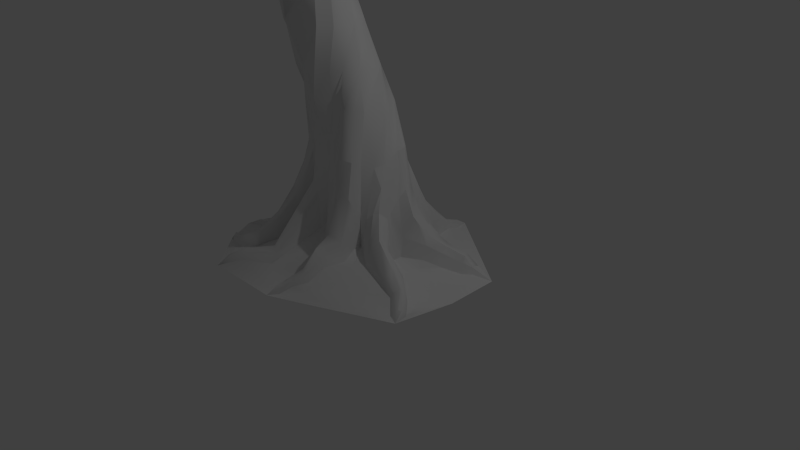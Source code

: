 # Source: curve.blend  (saved by Blender 2.72.0; exported with 4.5.12 LTS)
import bpy
from mathutils import Matrix  # noqa: F401  (used for matrix-valued properties, if any)

bpy.ops.wm.read_factory_settings(use_empty=True)
scene = bpy.context.scene
scene.name = 'Scene'

# ---- collections
col_collection_1 = bpy.data.collections.new('Collection 1'); scene.collection.children.link(col_collection_1)

# ---- world
world_world = bpy.data.worlds.new('World'); scene.world = world_world
world_world.color = (0.05088, 0.05088, 0.05088)
world_world.use_sun_shadow = False
world_world.sun_shadow_jitter_overblur = 0.0
world_world.cycles.sampling_method = 'MANUAL'
world_world.cycles.sample_map_resolution = 256

# ---- cameras
cam_camera = bpy.data.cameras.new('Camera')
cam_camera.clip_end = 100.0
cam_camera.lens = 35.0
cam_camera.sensor_width = 32.0
cam_camera.sensor_height = 18.0
cam_camera.ortho_scale = 7.314
cam_camera.dof.focus_distance = 0.0
cam_camera.dof.aperture_fstop = 128.0

# ---- lights
light_lamp = bpy.data.lights.new('Lamp', 'POINT')
light_lamp.transmission_factor = 0.0
light_lamp.cutoff_distance = 30.0
light_lamp.energy = 100.0
light_lamp.shadow_buffer_clip_start = 1.001
light_lamp.shadow_soft_size = 0.1
light_lamp.shadow_maximum_resolution = 0.006
light_lamp.use_absolute_resolution = True
light_lamp.cycles.use_multiple_importance_sampling = False

# ---- meshes
me_tree_base_0 = bpy.data.meshes.new('tree_base_0')
me_tree_base_0.from_pydata([(-2.372, 1.728, 13.86), (-2.238, 1.356, 12.21), (-2.316, 1.308, 12.18), (-2.372, 1.728, 13.86), (-2.372, 1.728, 13.86), (-2.303, 1.412, 12.17), (-2.235, 1.42, 12.17), (-2.372, 1.728, 13.86), (-1.271, 0.1506, 9.989), (-1.221, 0.1806, 10.05), (-1.768, 0.6141, 10.63), (-1.828, 0.6101, 10.59), (-2.238, 1.356, 12.21), (-2.372, 1.728, 13.86), (-2.372, 1.728, 13.86), (-2.235, 1.42, 12.17), (-0.9223, -0.6572, 9.509), (-0.7371, -0.5354, 9.27), (-0.8958, -0.3884, 9.64), (-0.9664, -0.4747, 9.769), (-0.9957, -0.5476, 9.95), (-0.9165, -0.6515, 9.752), (-1.3, 0.0932, 10.21), (-1.221, 0.1642, 10.16), (-0.8423, -0.4343, 9.925), (-0.9236, -0.5115, 9.997), (-1.369, 0.04128, 10.18), (-0.8958, -0.3884, 9.64), (-0.8437, -0.3841, 9.749), (-1.221, 0.1642, 10.16), (-0.8423, -0.4343, 9.925), (-1.339, 0.08226, 10.07), (-1.369, 0.04128, 10.18), (-1.271, 0.1506, 9.989), (-1.734, 0.5774, 10.7), (-2.009, 1.081, 11.46), (-1.99, 1.039, 11.5), (-1.849, 0.492, 10.72), (-1.784, 0.5196, 10.73), (-1.859, 0.5458, 10.64), (-1.849, 0.492, 10.72), (-1.828, 0.6101, 10.59), (-2.039, 0.9685, 11.51), (-1.734, 0.5774, 10.7), (-2.057, 1.073, 11.42), (-0.6253, -0.5739, 9.511), (-0.5831, -0.6233, 9.697), (-2.372, 1.728, 13.86), (-2.316, 1.308, 12.18), (-2.339, 1.353, 12.16), (-2.372, 1.728, 13.86), (-2.093, 0.996, 11.45), (-0.8434, -0.6042, 9.99), (-0.5831, -0.6233, 9.697), (-1.99, 1.039, 11.5), (-0.8434, -0.6042, 9.99), (-2.095, 0.933, 11.49), (-2.095, 0.933, 11.49), (-4.456, -2.397, 11.14), (-3.6, -1.871, 10.33), (-3.549, -1.914, 10.34), (-3.34, -1.541, 9.795), (-3.324, -1.609, 9.799), (-2.27, -0.6912, 7.834), (-2.554, -0.7958, 8.47), (-2.657, -0.7936, 8.418), (-2.341, -0.6423, 7.696), (-2.921, -1.052, 9.147), (-2.714, -0.8621, 8.313), (-2.862, -0.9872, 9.169), (-2.866, -1.213, 9.129), (-3.366, -1.692, 9.704), (-3.331, -1.674, 9.758), (-2.815, -1.201, 9.179), (-3.589, -1.961, 10.29), (-2.914, -1.147, 9.123), (-3.422, -1.658, 9.67), (-3.366, -1.692, 9.704), (-2.866, -1.213, 9.129), (-4.456, -2.397, 11.14), (-3.384, -1.513, 9.748), (-3.44, -1.535, 9.695), (-3.589, -1.961, 10.29), (-3.643, -1.92, 10.29), (-4.456, -2.397, 11.14), (-2.744, -1.031, 9.23), (-2.779, -0.9807, 9.196), (-2.245, -0.9413, 7.773), (-2.272, -0.9822, 8.006), (-2.232, -0.818, 7.875), (-3.459, -1.594, 9.667), (-2.483, -0.8848, 8.452), (-4.456, -2.397, 11.14), (-3.643, -1.92, 10.29), (-0.8845, -0.5042, 6.993), (-0.9192, -0.6964, 7.273), (-1.252, -0.743, 7.328), (-1.24, -0.5908, 7.169), (-2.387, -0.69, 7.544), (-2.689, -0.9542, 8.195), (-2.376, -0.7999, 7.445), (-2.616, -1.033, 8.144), (-2.553, -1.087, 7.892), (-2.333, -0.9178, 7.457), (-2.545, -1.082, 8.202), (-2.616, -1.033, 8.144), (-2.333, -0.9178, 7.457), (-2.406, -1.07, 7.727), (-2.285, -0.9802, 7.592), (-2.553, -1.087, 7.892), (-2.359, -0.9889, 8.243), (-2.254, -0.9957, 7.691), (-2.769, -1.121, 9.229), (-2.484, -1.0, 8.349), (-2.359, -0.9889, 8.243), (-1.615, -0.5331, 7.191), (-1.508, -0.5654, 7.244), (-1.842, -0.6291, 7.473), (-1.066, -0.8686, 6.336), (-1.155, -0.7032, 6.279), (-1.396, -0.7335, 6.638), (-1.347, -0.8773, 6.713), (-1.55, -0.5512, 7.049), (-1.938, -0.654, 7.157), (-1.392, -0.5566, 6.896), (-1.363, -0.5739, 7.207), (-1.26, -0.5378, 6.98), (-1.835, -0.7572, 7.508), (-1.328, -0.5717, 6.765), (-0.9168, -0.8699, 7.034), (-0.9348, -1.021, 6.774), (-1.265, -0.9947, 6.924), (-1.253, -0.884, 7.172), (-1.89, -0.5896, 7.323), (-1.946, -0.9055, 7.064), (-1.916, -0.9553, 7.203), (-1.347, -0.8773, 6.713), (-1.003, -0.466, 6.395), (-0.8906, -0.4385, 6.722), (-1.956, -0.7816, 7.052), (-1.396, -0.7335, 6.638), (-1.871, -0.895, 7.392), (-0.9192, -0.6964, 7.273), (-1.252, -0.743, 7.328), (-1.396, -0.7335, 6.638), (-1.946, -0.9055, 7.064), (-1.066, -0.8686, 6.336), (0.4396, -0.7067, 7.867), (0.4397, -0.8197, 7.781), (-0.03421, -0.864, 7.704), (-0.0131, -0.7235, 7.844), (-0.03907, -0.8813, 7.47), (0.4913, -0.8316, 7.629), (-0.0121, -0.6807, 7.368), (-0.03907, -0.8813, 7.47), (0.4913, -0.8316, 7.629), (0.4775, -0.7262, 7.572), (-0.009017, -0.5536, 7.506), (-0.0121, -0.6807, 7.368), (0.4856, -0.5836, 7.653), (0.4642, -0.6034, 7.781), (0.4396, -0.7067, 7.867), (-0.0131, -0.7235, 7.844), (0.003051, -0.5546, 7.702), (1.711, -0.5258, 10.47), (1.711, -0.5258, 10.47), (1.904, -0.7224, 9.488), (1.895, -0.6643, 9.465), (1.711, -0.5258, 10.47), (1.711, -0.5258, 10.47), (1.963, -0.7395, 9.493), (1.904, -0.7224, 9.488), (1.711, -0.5258, 10.47), (1.997, -0.7183, 9.482), (-0.2593, -0.7578, 7.884), (-0.2983, -0.5806, 7.711), (-0.3724, -0.519, 7.301), (-0.2381, -0.7071, 7.117), (-0.2372, -0.899, 7.337), (-0.2372, -0.899, 7.337), (-0.2669, -0.9914, 7.609), (-0.2593, -0.7578, 7.884), (1.978, -0.6609, 9.461), (1.923, -0.6242, 9.448), (1.925, -0.7833, 8.77), (1.977, -0.8619, 8.779), (1.887, -0.9575, 8.885), (1.812, -0.9028, 8.903), (1.812, -0.9028, 8.903), (1.848, -0.8209, 8.838), (1.105, -0.7006, 7.967), (1.063, -0.8431, 8.073), (1.053, -0.88, 7.853), (1.08, -0.7865, 7.785), (1.104, -0.6833, 7.857), (1.104, -0.6833, 7.857), (1.065, -0.9541, 7.973), (1.053, -0.88, 7.853), (1.063, -0.8431, 8.073), (1.065, -0.9541, 7.973), (1.931, -0.937, 8.819), (1.997, -0.7183, 9.482), (1.931, -0.937, 8.819), (1.887, -0.9575, 8.885), (1.559, -0.9961, 8.263), (1.598, -0.917, 8.223), (1.711, -0.5258, 10.47), (1.711, -0.5258, 10.47), (1.556, -0.8578, 8.341), (1.508, -0.9609, 8.428), (1.593, -0.8308, 8.252), (1.593, -0.8308, 8.252), (1.925, -0.7833, 8.77), (1.508, -0.9609, 8.428), (1.536, -1.041, 8.372), (1.536, -1.041, 8.372), (1.559, -0.9961, 8.263), (1.923, -0.6242, 9.448), (1.711, -0.5258, 10.47), (1.711, -0.5258, 10.47), (1.593, -0.8308, 8.252), (-0.3832, -1.192, 6.976), (-0.3861, -1.154, 6.509), (-0.3481, -1.303, 6.574), (-0.3623, -1.307, 6.887), (-0.4706, -1.202, 6.225), (-0.4402, -1.326, 6.364), (-0.4402, -1.326, 6.364), (-0.5919, -1.363, 6.57), (-0.567, -1.539, 6.586), (-0.4591, -1.515, 6.456), (-0.6671, -1.383, 6.882), (-0.6233, -1.552, 6.792), (-0.6671, -1.383, 6.882), (-0.5296, -1.349, 6.988), (-0.5294, -1.533, 6.872), (-0.6233, -1.552, 6.792), (-0.4121, -1.507, 6.813), (-0.398, -1.503, 6.604), (-0.4591, -1.515, 6.456), (-0.3772, -2.227, 6.83), (-0.4885, -2.252, 6.885), (-0.3589, -2.246, 6.634), (-0.4124, -2.278, 6.498), (-0.5745, -2.286, 6.812), (-0.5168, -2.293, 6.62), (0.6122, -3.236, 7.981), (0.5944, -3.188, 7.999), (0.7617, -3.101, 8.613), (0.7766, -3.132, 8.591), (0.2682, -3.135, 7.616), (0.2795, -3.21, 7.562), (-0.2911, -2.939, 7.128), (-0.2706, -2.866, 7.171), (-0.4124, -2.278, 6.498), (-0.4885, -2.252, 6.885), (-0.5745, -2.286, 6.812), (1.266, -3.237, 9.241), (1.266, -3.237, 9.241), (0.7753, -3.059, 8.601), (0.3672, -3.195, 7.43), (0.4368, -3.135, 7.348), (-0.1113, -2.88, 6.889), (-0.202, -2.932, 6.986), (-0.2911, -2.939, 7.128), (0.2795, -3.21, 7.562), (0.675, -3.228, 7.914), (0.6122, -3.236, 7.981), (0.7766, -3.132, 8.591), (0.8192, -3.109, 8.539), (1.266, -3.237, 9.241), (1.266, -3.237, 9.241), (0.8181, -3.051, 8.547), (0.8471, -3.069, 8.508), (1.266, -3.237, 9.241), (0.8192, -3.109, 8.539), (1.266, -3.237, 9.241), (0.618, -3.14, 7.973), (-0.1971, -2.797, 7.12), (-0.2706, -2.866, 7.171), (-0.1268, -2.819, 6.98), (0.394, -3.074, 7.444), (0.3131, -3.059, 7.58), (-0.1113, -2.88, 6.889), (0.4368, -3.135, 7.348), (0.7278, -3.179, 7.85), (0.2682, -3.135, 7.616), (0.6796, -3.151, 7.908), (0.7278, -3.179, 7.85), (-0.5453, -1.25, 6.3), (-0.6072, -1.29, 6.362), (-0.7489, -1.163, 6.755), (-0.7489, -1.163, 6.755), (-0.6025, -1.149, 7.118), (0.8471, -3.069, 8.508), (-0.3832, -1.192, 6.976), (1.266, -3.237, 9.241), (1.266, -3.237, 9.241), (1.266, -3.237, 9.241), (0.8471, -3.069, 8.508), (1.266, -3.237, 9.241), (-0.1824, 0.5434, 0.3328), (-0.104, 0.9052, 0.2417), (-0.08219, 0.4422, 0.3864), (-0.02045, 0.3859, 0.3716), (0.03833, 0.4116, 0.3853), (1.328, -0.671, 0.12), (1.359, -0.5393, 0.07793), (1.455, -0.8148, 0.07571), (0.08622, 0.463, 0.3496), (0.09046, 0.6647, 0.271), (0.1111, 0.8995, 0.2067), (-0.2344, 0.7352, 0.2513), (-0.2189, 0.8824, 0.2395), (-0.2921, 1.064, 0.1268), (-0.147, 1.21, 0.07446), (-0.169, 1.374, -0.02351), (-0.6242, 1.174, -0.02759), (0.1053, 1.376, 0.01431), (0.1771, 1.527, -0.02042), (0.03822, 1.171, 0.0892), (-0.5864, 1.064, 0.04361), (-0.4416, 0.9436, 0.155), (-0.4835, 0.7692, 0.1818), (-0.5799, 0.7782, 0.1876), (-0.6891, 0.7784, 0.1709), (-0.9158, 0.8969, 0.1118), (-0.9834, 1.016, -0.0308), (-0.9892, 0.8062, 0.1825), (-1.179, 0.8368, 0.1116), (-1.38, 0.8066, 0.0534), (-1.506, 0.7867, -0.03547), (-0.6738, 0.4685, 0.3133), (-0.7452, 0.4763, 0.4351), (-0.6691, 0.6539, 0.2064), (-0.5853, 0.5347, 0.2694), (-0.5349, 0.4311, 0.3357), (-0.4987, 0.2864, 0.4919), (-0.5717, 0.2449, 0.5105), (-0.6422, 0.3195, 0.4645), (0.3747, 0.723, 0.1464), (0.5802, 0.6276, 0.09012), (0.4171, 0.6703, 0.1456), (-1.254, -0.303, 0.1153), (-1.227, 0.00849, 0.1832), (-0.9778, -0.0324, 0.2968), (0.3655, 0.8594, 0.1198), (0.7096, 0.7328, 0.09279), (0.26, 1.118, 0.06989), (0.7915, 0.8711, 0.04952), (0.2428, 1.325, 0.005575), (0.8456, 0.9566, 0.02464), (0.1771, 1.527, -0.02042), (0.876, 1.014, 0.008699), (1.567, 0.5074, 0.03768), (1.356, 0.5514, 0.09099), (0.9377, 0.7431, 0.07605), (0.6812, 0.5653, 0.1739), (0.767, 0.5357, 0.1401), (0.8689, 0.4933, 0.1356), (1.146, 0.5376, 0.1328), (0.6265, 0.3951, 0.2067), (0.3821, 0.2964, 0.2577), (0.6678, 0.3003, 0.2604), (0.4996, 0.2158, 0.2924), (0.4256, 0.209, 0.3149), (0.3906, 0.2462, 0.3161), (-1.158, 0.3293, 0.2253), (0.8944, -0.2238, 0.1795), (0.6397, -0.2289, 0.2514), (0.6792, -0.1528, 0.2789), (0.9176, -0.07245, 0.1802), (0.8556, -0.3633, 0.2015), (0.6191, -0.3142, 0.2685), (1.572, -0.1911, 0.02752), (-1.905, -0.6208, -0.01392), (-1.786, -0.4219, 0.02859), (-1.774, -0.4846, 0.02706), (0.8115, -0.4192, 0.2806), (0.9109, 0.003034, 0.2634), (1.062, 0.1658, 0.1578), (1.111, 0.01341, 0.1254), (1.258, 0.3027, 0.09373), (1.334, 0.1226, 0.07428), (1.361, 0.3854, 0.09561), (-0.5314, -1.615, 0.02442), (-1.135, -1.614, 0.01199), (-0.9501, -1.524, 0.09688), (-1.431, 0.3993, 0.07913), (-1.691, 0.132, -0.02836), (-1.477, 0.62, -0.01656), (1.377, -0.2014, 0.02446), (-0.8847, 0.1988, 0.3738), (-0.952, 0.2267, 0.335), (-0.9302, 0.3637, 0.3319), (-1.17, 0.5541, 0.1631), (-1.077, 0.6378, 0.217), (1.1, -0.5081, 0.1859), (1.111, -0.4523, 0.1377), (1.13, -0.2131, 0.1106), (-1.506, 0.07985, 0.06458), (1.445, -0.9692, 0.04651), (1.097, -1.118, 0.04205), (1.05, -1.08, 0.0746), (1.316, -0.926, 0.07104), (1.019, -1.049, 0.0899), (0.8847, -0.9139, 0.1777), (1.175, -0.7929, 0.1874), (0.9829, -0.7358, 0.2259), (0.7854, -0.8146, 0.2415), (0.638, -0.682, 0.3405), (0.5223, -0.7716, 0.3261), (0.4379, -0.5491, 0.4398), (0.4043, -0.5334, 0.4632), (0.3602, -0.5201, 0.4516), (0.3832, -0.6438, 0.4503), (0.3602, -0.5201, 0.4516), (0.3926, -0.8022, 0.344), (0.293, -1.033, 0.324), (0.5729, -0.8893, 0.2423), (0.6407, -1.028, 0.1539), (0.2977, -1.166, 0.1837), (0.2645, -1.246, 0.1967), (-0.7184, -0.8867, 0.286), (-0.6207, -1.085, 0.2106), (-0.9283, -1.257, 0.125), (-1.02, -1.094, 0.1344), (0.2962, -1.324, 0.1021), (0.3075, -1.457, 0.03193), (0.0146, -1.506, 0.03792), (0.1137, -1.379, 0.1268), (1.567, 0.5074, 0.03768), (0.7559, -1.264, 0.03768), (0.7169, -1.185, 0.08539), (-0.08354, -1.616, 0.02669), (-0.4596, -1.459, 0.08314), (-0.07905, -1.458, 0.0376), (-0.4274, -1.28, 0.1836), (-0.0654, -1.299, 0.07879), (-0.4692, -0.5075, 0.5067), (0.01295, -1.134, 0.179), (0.02394, -0.9855, 0.3294), (-0.1288, -0.9044, 0.3737), (0.05104, -0.8505, 0.3612), (-0.04332, -0.7434, 0.4788), (-0.0908, -0.6571, 0.6234), (-0.1508, -0.6086, 0.6255), (-0.1997, -0.6671, 0.5502), (-0.7891, -1.44, 0.165), (-0.08354, -1.616, 0.02669), (-1.6, -0.2436, -0.03804), (1.445, -0.9692, 0.04651), (-1.312, 0.3663, 0.1477), (-1.375, 0.04633, 0.1199), (-0.4989, -0.4776, 0.5148), (-0.5428, -0.4524, 0.5058), (-0.5914, -0.4342, 0.4843), (-0.5914, -0.4342, 0.4843), (-0.7184, -0.8867, 0.286), (-0.6422, -0.4929, 0.5105), (-0.6422, -0.4929, 0.5105), (-0.724, -0.6324, 0.394), (-0.8145, -0.8556, 0.2577), (-1.196, -1.179, 0.09492), (-1.102, -1.454, 0.05027), (-1.358, -1.164, 0.05226), (-1.515, -1.108, 0.03335), (-1.667, -1.049, -0.006648), (-1.135, -1.614, 0.01199), (-1.667, -1.049, -0.006648), (-1.905, -0.6208, -0.01392), (-1.766, -0.5522, -0.006979), (-1.455, -1.015, -9.1e-05), (-1.437, -0.8072, 0.00919), (-1.592, -0.5562, 0.00271), (-1.31, -0.7803, 0.01992), (-1.414, -0.6124, 0.01577), (-1.262, -0.6337, 0.03832), (-1.191, -0.7226, 0.04795), (-1.135, -0.6165, 0.1375), (-1.045, -0.6246, 0.1326), (-1.031, -0.6766, 0.1145), (-1.408, -0.2663, 0.06999), (-1.388, 0.7238, 0.02193), (-1.506, 0.7867, -0.03547), (-1.106, -0.8594, 0.06257), (-1.25, -0.9697, 0.04354), (-1.364, -0.9851, 0.007688), (-1.076, -0.4744, 0.1811), (-1.043, -0.3934, 0.1798), (-0.9549, -0.4616, 0.239), (-1.303, 0.6022, 0.08738), (-1.22, 0.7203, 0.1348), (-1.603, -0.4531, 0.01851), (-1.386, -0.4851, 0.03463), (-1.217, -0.4923, 0.069), (-0.9264, -0.4097, 0.2543), (-0.8626, -0.2854, 0.3183), (-0.7891, -0.1831, 0.3649), (-0.7501, -0.09301, 0.3781), (-0.8466, 0.08183, 0.4096), (-2.272, -0.9822, 8.006), (-2.254, -0.9957, 7.691), (-2.409, -1.303, 7.923), (-2.406, -1.274, 8.071), (-2.406, -1.07, 7.727), (-2.498, -1.344, 7.937), (-2.409, -1.303, 7.923), (-2.553, -1.087, 7.892), (-2.577, -1.34, 8.032), (-2.545, -1.082, 8.202), (-2.566, -1.315, 8.178), (-2.545, -1.082, 8.202), (-2.359, -0.9889, 8.243), (-2.464, -1.267, 8.192), (-2.566, -1.315, 8.178), (-2.359, -0.9889, 8.243), (-2.464, -1.267, 8.192), (-2.336, -1.68, 8.177), (-2.36, -1.744, 8.085), (-2.105, -2.165, 8.471), (-2.091, -2.095, 8.533), (-2.36, -1.744, 8.085), (-2.454, -1.782, 8.089), (-2.184, -2.196, 8.474), (-2.105, -2.165, 8.471), (-2.524, -1.756, 8.184), (-2.249, -2.159, 8.539), (-2.5, -1.692, 8.275), (-2.234, -2.09, 8.6), (-2.5, -1.692, 8.275), (-2.406, -1.654, 8.272), (-2.156, -2.058, 8.597), (-2.234, -2.09, 8.6), (-2.406, -1.654, 8.272), (-2.156, -2.058, 8.597), (-2.021, -2.542, 9.156), (-2.021, -2.542, 9.156), (-2.053, -2.473, 9.224), (-2.102, -2.493, 9.226), (-2.111, -2.537, 9.193), (-2.053, -2.473, 9.224), (-2.102, -2.493, 9.226), (-1.95, -3.18, 10.13), (-1.95, -3.18, 10.13), (-1.95, -3.18, 10.13), (-1.95, -3.18, 10.13), (-1.95, -3.18, 10.13), (-1.95, -3.18, 10.13), (-1.95, -3.18, 10.13), (-1.95, -3.18, 10.13), (-1.273, -0.214, 7.341), (-1.198, -0.2186, 7.259), (-1.363, -0.5739, 7.207), (-1.508, -0.5654, 7.244), (-1.215, -0.1965, 7.128), (-1.26, -0.5378, 6.98), (-1.308, -0.1696, 7.078), (-1.392, -0.5566, 6.896), (-1.26, -0.5378, 6.98), (-1.308, -0.1696, 7.078), (-1.383, -0.1649, 7.159), (-1.55, -0.5512, 7.049), (-1.392, -0.5566, 6.896), (-1.366, -0.1871, 7.29), (-1.615, -0.5331, 7.191), (-1.366, -0.1871, 7.29), (-1.615, -0.5331, 7.191), (-1.153, 0.3733, 7.921), (-1.096, 0.3955, 7.882), (-1.096, 0.4516, 7.815), (-1.152, 0.4856, 7.786), (-1.152, 0.4856, 7.786), (-1.209, 0.4634, 7.825), (-1.209, 0.4072, 7.893), (-1.209, 0.4072, 7.893), (-1.153, 0.3733, 7.921), (-0.3985, 2.052, 10.72), (-0.6638, 1.345, 9.883), (-0.6827, 1.298, 9.946), (-0.3985, 2.052, 10.72), (-0.6138, 1.124, 9.186), (-0.6112, 1.051, 9.226), (-0.6587, 1.024, 9.275), (-0.7677, 0.8158, 8.582), (-0.8096, 0.8088, 8.639), (-0.8552, 0.9282, 8.593), (-0.8533, 0.865, 8.644), (-0.8533, 0.865, 8.644), (-0.8096, 0.8088, 8.639), (-0.7696, 0.879, 8.531), (-0.3985, 2.052, 10.72), (-0.3985, 2.052, 10.72), (-0.7, 1.36, 9.87), (-0.6639, 1.169, 9.195), (-0.8133, 0.9352, 8.536), (-0.7, 1.36, 9.87), (-0.3985, 2.052, 10.72), (-0.3985, 2.052, 10.72), (-0.719, 1.313, 9.933), (-0.7113, 1.142, 9.244), (-0.6639, 1.169, 9.195), (-0.8133, 0.9352, 8.536), (-0.7087, 1.069, 9.284), (-0.7087, 1.069, 9.284), (-0.6587, 1.024, 9.275), (-0.719, 1.313, 9.933), (-0.6827, 1.298, 9.946), (-0.3985, 2.052, 10.72), (-0.3985, 2.052, 10.72), (-0.945, -2.03, 14.43), (-0.8972, -2.048, 14.44), (-1.129, -2.247, 15.13), (-1.129, -2.247, 15.13), (-1.099, -0.7468, 11.81), (-1.062, -0.8665, 11.72), (-1.07, -0.9033, 11.98), (-1.086, -0.7868, 12.03), (-1.062, -0.8665, 11.72), (-1.247, -0.8976, 12.07), (-1.182, -0.931, 12.17), (-1.07, -0.9033, 11.98), (-1.328, -0.835, 12.31), (-1.215, -0.8681, 12.27), (-1.334, -0.7553, 12.34), (-1.218, -0.7764, 12.29), (-1.215, -0.8681, 12.27), (-0.7737, -1.681, 13.66), (-0.9361, -2.074, 14.39), (-0.9072, -2.071, 14.41), (-0.7095, -1.68, 13.67), (-0.7536, -1.591, 13.75), (-0.945, -2.03, 14.43), (-0.955, -2.053, 14.4), (-0.7957, -1.636, 13.7), (-0.8018, -1.133, 12.78), (-0.8247, -1.226, 12.76), (-0.6673, -1.635, 13.72), (-0.8247, -1.226, 12.76), (-0.9116, -1.256, 12.81), (-0.9758, -1.192, 12.87), (-0.7737, -1.681, 13.66), (-0.9529, -1.099, 12.89), (-0.8018, -1.133, 12.78), (-0.6673, -1.635, 13.72), (-0.7536, -1.591, 13.75), (-0.9529, -1.099, 12.89), (-1.086, -0.7868, 12.03), (-1.218, -0.7764, 12.29), (-1.334, -0.7553, 12.34), (-0.8972, -2.048, 14.44), (-0.945, -2.03, 14.43), (-1.218, -0.7764, 12.29), (-1.129, -2.247, 15.13), (-1.129, -2.247, 15.13), (-1.129, -2.247, 15.13), (-0.9361, -2.074, 14.39), (-1.129, -2.247, 15.13), (-1.129, -2.247, 15.13), (-1.129, -2.247, 15.13), (-0.8018, -1.133, 12.78), (-0.9529, -1.099, 12.89), (-1.218, -0.7764, 12.29), (-1.086, -0.7868, 12.03), (-1.129, -2.247, 15.13), (0.4171, 0.6703, 0.1456), (0.5802, 0.6276, 0.09012), (0.5802, 0.6276, 0.09012), (0.4288, 0.648, 0.3051), (-0.6754, -0.1964, 1.905), (-0.7158, -0.3587, 2.441), (-0.6188, -0.5785, 2.502), (-0.6344, -0.3671, 2.016), (1.445, -0.9692, 0.04651), (1.392, -0.8748, 0.158), (1.422, -0.8455, 0.1469), (1.361, -0.8972, 0.1485), (1.316, -0.926, 0.07104), (1.175, -0.7929, 0.1874), (1.181, -0.7575, 0.2488), (0.5216, 0.175, 0.5047), (0.6818, 0.145, 0.8287), (0.5419, 0.1617, 1.097), (0.467, 0.1718, 0.9488), (0.6844, -0.1289, 0.5387), (0.5638, -0.2135, 0.8428), (0.5708, -0.07715, 0.9961), (0.7096, 0.7328, 0.09279), (0.5802, 0.6276, 0.09012), (0.5802, 0.6276, 0.09012), (0.03833, 0.4116, 0.3853), (0.06478, 0.3799, 0.5252), (-0.01604, 0.3689, 0.5374), (-0.02045, 0.3859, 0.3716), (-0.5717, 0.2449, 0.5105), (-0.5543, 0.209, 0.8911), (-0.6376, 0.2404, 0.8551), (-0.6422, 0.3195, 0.4645), (0.3717, 0.699, 0.3434), (0.4288, 0.648, 0.3051), (0.4642, 0.5551, 0.4073), (0.357, 0.4688, 0.7304), (-0.4935, -0.3144, 4.912), (-0.6507, -0.4408, 5.724), (-0.9285, -0.404, 5.913), (-0.8769, -0.2747, 4.946), (0.6627, 0.5858, 0.2285), (0.6812, 0.5653, 0.1739), (0.3821, 0.2964, 0.2577), (0.4609, 0.4118, 0.4062), (-2.383, -1.007, 14.87), (-2.755, -1.005, 16.69), (-2.465, -0.9847, 14.82), (0.5872, -0.2809, 0.8063), (0.5638, -0.2135, 0.8428), (0.6397, -0.2289, 0.2514), (0.6191, -0.3142, 0.2685), (-0.3474, 0.2313, 2.044), (-0.1085, 0.3665, 1.454), (-0.03424, 0.3504, 1.439), (-0.1625, 0.3463, 2.056), (0.7096, 0.7328, 0.09279), (0.01867, 0.3563, 1.114), (-0.07031, 0.3595, 1.079), (-0.2921, 1.064, 0.1268), (-0.2413, 0.8831, 0.2782), (-0.3393, 0.9128, 0.3161), (-0.5428, -0.4524, 0.5058), (-0.4687, -0.5114, 1.036), (-0.4989, -0.4776, 0.5148), (0.05104, -0.8505, 0.3612), (0.08352, -0.8131, 0.5578), (0.07151, -0.9988, 0.4162), (0.02394, -0.9855, 0.3294), (0.1409, -0.6171, 1.525), (0.03394, -0.5989, 1.417), (0.07658, -0.5075, 2.096), (0.1518, -0.5074, 2.109), (-0.7452, 0.4763, 0.4351), (-0.7644, 0.4287, 0.6884), (-1.004, 0.7472, 0.3494), (-0.9892, 0.8062, 0.1825), (-0.3208, -0.6153, 4.918), (-0.2779, -0.5834, 4.285), (-0.3933, -1.031, 4.324), (-0.4418, -1.044, 4.969), (0.01295, -1.134, 0.179), (0.06436, -1.168, 0.2498), (-0.02502, -1.327, 0.1569), (-0.0654, -1.299, 0.07879), (-2.47, -1.065, 14.81), (-2.755, -1.005, 16.69), (-2.388, -1.074, 14.85), (-2.001, -0.964, 13.29), (-2.073, -0.9693, 13.18), (-0.8767, -0.8703, 7.221), (-0.9192, -0.6964, 7.273), (-0.8527, -0.7477, 8.614), (-0.8303, -0.8573, 8.543), (-0.8772, -1.039, 10.3), (-1.019, -0.9165, 10.23), (-1.587, -0.8103, 12.09), (-1.504, -0.8967, 12.1), (-1.364, -0.8971, 12.24), (-0.9565, -1.197, 5.898), (-0.7489, -1.163, 6.755), (-0.8433, -1.269, 5.829), (-2.755, -1.005, 16.69), (-2.126, -0.9188, 13.16), (-2.131, -0.8551, 13.19), (-0.685, -1.006, 10.42), (-1.364, -0.8971, 12.24), (0.1055, 1.163, 0.1465), (0.1528, 1.394, 0.06849), (0.1819, 1.386, 0.06341), (0.1619, 1.166, 0.1593), (-0.5031, 0.687, 0.3482), (-0.4835, 0.7692, 0.1818), (-0.4416, 0.9436, 0.155), (-0.4325, 0.9424, 0.2281), (-1.994, -0.8757, 13.36), (-2.021, -0.834, 13.3), (-1.334, -0.7553, 12.34), (-1.426, -0.645, 12.29), (-2.086, -0.8154, 13.26), (-0.3018, -0.6307, 1.344), (-0.3262, -0.6504, 1.132), (-0.4473, -0.5744, 0.9058), (-0.4204, -0.4989, 1.214), (-0.4364, -1.209, 0.294), (-0.8063, -1.399, 0.2336), (-0.8735, -1.32, 0.251), (-0.5146, -1.156, 0.3589), (-1.5, -0.6466, 12.23), (-0.8819, -0.6555, 10.27), (-0.763, -0.6982, 10.33), (-2.388, -1.074, 14.85), (-2.364, -1.044, 14.87), (0.2443, 0.179, 2.06), (-0.08912, 0.2466, 2.487), (0.1576, 0.2617, 2.05), (-0.7142, 0.0304, 1.406), (-0.746, 0.03808, 1.273), (-0.7954, 0.1901, 0.9494), (-0.7188, 0.2099, 1.002), (-1.585, -0.7067, 12.15), (0.14, 0.6581, 0.516), (0.1224, 0.4991, 0.6521), (0.08622, 0.463, 0.3496), (0.09046, 0.6647, 0.271), (-0.8188, -0.8776, 0.3621), (-0.7228, -0.6385, 0.5298), (-0.724, -0.6324, 0.394), (-0.8145, -0.8556, 0.2577), (0.9148, 0.04762, 0.4467), (0.6844, -0.1289, 0.5387), (0.7651, -0.02579, 0.8049), (0.8722, 0.08972, 0.5712), (-1.388, 0.7238, 0.02193), (-1.506, 0.7867, -0.03547), (-1.396, 0.7416, 0.08986), (0.1364, -1.017, 0.5161), (0.1877, -0.8526, 0.6594), (0.325, -0.7826, 0.571), (0.2661, -1.025, 0.458), (0.03822, 1.171, 0.0892), (0.1053, 1.376, 0.01431), (-0.02627, -0.5434, 2.122), (-0.01389, -0.5617, 2.559), (0.1138, -0.4774, 2.542), (0.07658, -0.5075, 2.096), (0.3064, 0.9025, 0.3323), (0.2172, 1.16, 0.1386), (0.26, 1.118, 0.06989), (0.3655, 0.8594, 0.1198), (1.328, 0.5248, 0.1497), (1.337, 0.5429, 0.09244), (1.567, 0.5074, 0.03768), (-0.4692, -0.5075, 0.5067), (-0.5729, -1.097, 0.3106), (-0.6207, -1.085, 0.2106), (0.2028, 0.2969, 1.457), (-0.02134, 0.3053, 2.035), (-0.1625, -0.6074, 3.023), (-0.3924, -0.6518, 2.549), (-0.5493, -0.7409, 3.064), (0.3906, 0.2462, 0.3161), (0.4256, 0.209, 0.3149), (0.4242, 0.1992, 0.5687), (0.3491, 0.2168, 0.5446), (-1.605, -0.4837, 0.09989), (-1.398, -0.5216, 0.1214), (-1.408, -0.5679, 0.1143), (-1.601, -0.5213, 0.09409), (-0.7152, -0.6401, 3.014), (-0.7601, -0.1813, 2.474), (-0.8585, -0.2938, 3.022), (-0.6058, -1.158, 5.003), (-0.617, -1.284, 5.732), (-0.4455, -1.088, 5.69), (-0.4418, -1.044, 4.969), (-1.667, -1.049, -0.006648), (-1.497, -1.08, 0.1564), (-1.495, -1.107, 0.1372), (0.229, -0.3415, 2.536), (0.05105, -0.2383, 3.047), (-0.1272, 0.05723, 3.033), (0.1756, 0.01941, 2.5), (-0.5405, -0.5339, 2.048), (-0.4271, -0.5602, 2.081), (-0.4576, -0.4887, 1.487), (-0.5077, -0.4962, 1.425), (-0.5831, -0.6233, 9.697), (-0.5082, -0.7671, 9.798), (-0.651, -0.7811, 10.43), (1.162, 0.4832, 0.2815), (0.9198, 0.4166, 0.3552), (0.8821, 0.4656, 0.2409), (1.146, 0.539, 0.2359), (-1.099, -0.7468, 11.81), (-0.9487, -0.6976, 10.24), (0.7449, 0.2389, 0.6149), (0.697, 0.2696, 0.4653), (-1.05, -0.8418, 10.25), (-1.021, -0.7622, 10.22), (-0.7197, -1.055, 9.084), (-0.8882, -0.8754, 9.06), (0.4141, -0.3188, 1.413), (0.4454, -0.4828, 0.8177), (0.3596, -0.4991, 0.8639), (0.3342, -0.4498, 1.444), (-0.906, -0.7731, 9.057), (1.567, 0.5074, 0.03768), (1.291, 0.4513, 0.167), (1.328, 0.5248, 0.1497), (-1.174, -0.7302, 5.025), (-1.085, -1.045, 5.979), (-1.038, -1.01, 5.018), (0.08658, -0.7009, 0.9812), (0.1707, -0.7014, 1.11), (-1.328, -0.835, 12.31), (-1.986, -0.9245, 13.34), (-1.986, -0.9245, 13.34), (-2.001, -0.964, 13.29), (-1.062, -0.8665, 11.72), (-0.6383, -0.9022, 10.44), (-0.685, -1.006, 10.42), (-1.247, -0.8976, 12.07), (-0.6399, -1.063, 8.47), (-0.7197, -1.055, 9.084), (-0.4922, -1.042, 9.116), (-0.3885, -1.062, 8.417), (0.2413, -0.4416, 2.1), (0.1518, -0.5074, 2.109), (-0.6533, -0.8051, 3.638), (-0.9077, -0.5286, 3.617), (0.8689, 0.4933, 0.1356), (0.6678, 0.3003, 0.2604), (-0.8434, -0.6042, 9.99), (-0.1079, -0.2432, 3.659), (-0.3889, 0.03114, 3.592), (-1.031, 0.7048, 0.44), (-1.22, 0.7894, 0.2666), (-1.2, 0.8299, 0.2067), (-1.364, -0.8971, 12.24), (-0.914, -0.6824, 9.056), (-0.2314, 0.7226, 0.3282), (-0.385, 0.7266, 0.4248), (-0.286, 0.2677, 2.465), (-0.4327, 0.2174, 3.102), (-0.658, 0.09424, 3.035), (1.146, 0.5376, 0.1328), (1.356, 0.5514, 0.09099), (-0.6891, 0.7784, 0.1709), (-0.6406, 0.7342, 0.2538), (-0.6699, 0.6835, 0.2487), (-0.5007, 0.5148, 0.462), (-0.5745, 0.5697, 0.3229), (-0.6854, -0.4631, 7.109), (-0.4502, -0.4458, 7.047), (-0.5277, -0.5095, 8.47), (-0.7074, -0.5579, 8.504), (-0.8599, -0.1049, 3.639), (-0.9117, -0.3244, 3.609), (-0.7914, -0.1181, 3.006), (-0.4659, 0.1624, 1.44), (-0.5883, 0.05631, 1.989), (-0.4723, 0.1077, 1.414), (0.2859, -0.3329, 2.062), (0.3342, -0.4498, 1.444), (0.2858, -0.5484, 1.505), (0.2413, -0.4416, 2.1), (0.9829, -0.7358, 0.2259), (0.638, -0.682, 0.3405), (0.6509, -0.6332, 0.5373), (1.006, -0.7142, 0.3328), (-0.9549, -0.4616, 0.239), (-0.9661, -0.5298, 0.2963), (-0.9986, -0.529, 0.276), (0.2074, -1.259, 0.2816), (0.1336, -1.221, 0.3131), (0.5902, 0.01721, 1.098), (0.5333, 0.0626, 1.322), (0.4871, 0.1686, 1.317), (-1.003, -0.466, 6.395), (-1.155, -0.7032, 6.279), (-1.188, -0.5839, 6.063), (-0.8769, -0.2747, 4.946), (-0.7133, -0.1274, 4.325), (-0.3918, -0.2289, 4.297), (-0.4935, -0.3144, 4.912), (-0.7371, -0.5354, 9.27), (-0.7298, -0.5409, 9.082), (-0.6894, -0.5295, 9.088), (-0.6924, -0.2488, 1.325), (-0.7265, -0.2188, 0.8925), (-0.6726, -0.1301, 0.8792), (-0.6544, -0.1552, 1.288), (-0.2246, 0.124, 3.036), (-0.663, 0.04438, 3.688), (-0.9866, -1.088, 0.2033), (-1.172, -1.176, 0.1499), (-1.172, -1.149, 0.2224), (-0.9833, -1.056, 0.307), (-0.5294, -0.6026, 9.369), (-0.288, -0.4231, 4.284), (-0.1269, -0.4238, 3.592), (-0.1996, -0.5778, 3.613), (-1.172, -0.8785, 6.042), (-1.076, -0.4744, 0.1811), (-1.104, -0.5245, 0.2636), (-1.237, -0.5373, 0.1622), (-1.217, -0.4923, 0.069), (-1.135, -1.614, 0.01199), (-0.9814, -1.513, 0.1456), (-0.9501, -1.524, 0.09688), (-0.6058, -1.158, 5.003), (-0.5633, -1.055, 4.313), (-0.86, -0.8983, 4.338), (-0.8939, -1.131, 4.979), (-1.038, -1.01, 5.018), (-0.9777, -0.7343, 4.356), (-1.104, -0.4822, 4.403), (-1.174, -0.7302, 5.025), (-0.2344, 0.7352, 0.2513), (-0.2189, 0.8824, 0.2395), (-0.5171, 0.6895, 0.2933), (0.4642, 0.5551, 0.4073), (0.6201, 0.6362, 0.2285), (0.3092, 0.6852, 0.5582), (1.267, -0.7259, 0.2979), (1.036, -0.6172, 0.4116), (1.059, -0.5603, 0.3784), (1.314, -0.6874, 0.2776), (-0.2114, 0.5296, 0.4056), (-0.2643, 0.5841, 0.6478), (0.06478, 0.3799, 0.5252), (0.03833, 0.4116, 0.3853), (-0.4204, -0.4989, 1.214), (-0.4797, -0.4696, 1.204), (-0.4797, -0.4696, 1.204), (-0.1289, 0.4462, 0.5485), (-0.01604, 0.3689, 0.5374), (-0.07031, 0.3595, 1.079), (-0.6649, -0.03637, 1.934), (-0.6073, 0.03964, 1.429), (-0.5077, -0.4962, 1.425), (-0.6104, -0.4622, 1.545), (-0.5405, -0.5339, 2.048), (0.7096, 0.7328, 0.09279), (0.6201, 0.6362, 0.2285), (0.2428, 1.325, 0.005575), (0.2285, 1.379, 0.05675), (0.3701, -0.09048, 2.033), (0.08195, 0.1176, 2.496), (0.3245, 0.0205, 2.038), (-0.3966, 0.5674, 0.6674), (-0.4747, 0.5203, 0.5695), (-0.8192, -0.6387, 8.549), (-0.8162, -0.5368, 7.187), (0.7651, -0.02579, 0.8049), (0.6818, 0.145, 0.8287), (0.7449, 0.2389, 0.6149), (-1.066, -0.8686, 6.336), (0.1364, -1.017, 0.5161), (-0.498, 0.1599, 2.42), (-0.8939, -1.131, 4.979), (0.2837, 0.2488, 0.9724), (0.2108, 0.4133, 1.253), (0.1111, 0.8995, 0.2067), (0.1589, 0.8979, 0.3377), (-0.1625, -0.6074, 3.023), (-0.1996, -0.5778, 3.613), (-0.1269, -0.4238, 3.592), (-0.0412, -0.4583, 3.009), (-0.5615, -0.4513, 0.8572), (-0.4797, -0.4696, 1.204), (-0.5428, -0.4524, 0.5058), (-0.5914, -0.4342, 0.4843), (-0.2766, -0.6143, 1.586), (-0.06994, -0.5837, 1.513), (-0.1076, -0.5956, 1.213), (-0.617, -1.284, 5.732), (-0.6058, -1.158, 5.003), (0.3554, 0.2111, 1.071), (0.43, 0.1917, 1.258), (0.3306, 0.1864, 1.527), (0.2821, 0.2366, 1.482), (1.235, 0.3472, 0.221), (1.046, 0.2311, 0.3057), (1.023, 0.2919, 0.3837), (1.222, 0.3859, 0.2997), (-0.5349, 0.4311, 0.3357), (-0.5853, 0.5347, 0.2694), (-0.6403, -0.3748, 1.727), (-0.6313, -0.3838, 2.029), (0.1771, 1.527, -0.02042), (-0.6806, -0.3645, 1.51), (-0.6403, -0.3748, 1.727), (-0.0412, -0.4583, 3.009), (-0.1269, -0.4238, 3.592), (-0.4773, 0.241, 0.9195), (-0.4723, 0.1077, 1.414), (-0.6073, 0.03964, 1.429), (0.3602, -0.5201, 0.4516), (0.4043, -0.5334, 0.4632), (0.2851, 0.5592, 0.8322), (0.3747, 0.723, 0.1464), (0.4171, 0.6703, 0.1456), (1.258, 0.3027, 0.09373), (1.235, 0.3472, 0.221), (1.337, 0.4226, 0.1634), (1.361, 0.3854, 0.09561), (-0.3885, -1.062, 8.417), (-0.3832, -1.192, 6.976), (-0.6025, -1.149, 7.118), (-0.6399, -1.063, 8.47), (-1.766, -0.5522, -0.006979), (-1.776, -0.5321, 0.05392), (-1.592, -0.5562, 0.00271), (0.4609, 0.4118, 0.4062), (0.411, 0.39, 0.5342), (-0.8923, -0.6468, 9.059), (-0.9096, -0.6601, 9.057), (-1.351, -1.164, 0.1018), (-1.501, -1.109, 0.06778), (-1.352, -1.158, 0.1701), (-0.8906, -0.4385, 6.722), (-1.119, -0.5721, 0.2531), (-1.135, -0.6165, 0.1375), (-1.262, -0.6337, 0.03832), (-1.25, -0.5867, 0.1536), (-1.232, -0.9916, 0.1573), (-1.364, -1.005, 0.1013), (-1.364, -0.9851, 0.007688), (-1.25, -0.9697, 0.04354), (-1.22, 0.7894, 0.2666), (-1.031, 0.7048, 0.44), (-1.046, 0.6651, 0.3862), (-1.224, 0.7425, 0.2246), (-0.828, -0.6136, 9.068), (-0.7915, -0.3026, 0.8504), (-0.7265, -0.2188, 0.8925), (-0.6924, -0.2488, 1.325), (-0.7477, -0.4216, 1.223), (-0.986, -0.221, 4.386), (-1.094, -0.4241, 5.006), (1.337, 0.4226, 0.1634), (-0.01389, -0.5617, 2.559), (-0.1741, -0.6482, 2.621), (0.4666, 0.105, 1.559), (0.4317, 0.1745, 1.557), (-0.6253, -0.5739, 9.511), (-0.5284, -0.4739, 1.169), (-0.6099, -0.5524, 1.091), (1.445, -0.9692, 0.04651), (1.422, -0.8455, 0.1469), (1.452, -0.8166, 0.1078), (0.2859, -0.3329, 2.062), (-0.2643, 0.5841, 0.6478), (-1.497, -1.08, 0.1564), (-1.37, -1.114, 0.1853), (-1.106, -0.8594, 0.06257), (-0.9569, -0.6596, 0.2214), (-0.9631, -0.7051, 0.4189), (-1.097, -0.882, 0.2155), (0.4454, -0.4828, 0.8177), (0.4379, -0.5491, 0.4398), (-0.02627, -0.5434, 2.122), (0.07658, -0.5075, 2.096), (0.03394, -0.5989, 1.417), (-0.06994, -0.5837, 1.513), (-0.4636, -0.8313, 3.652), (-0.7152, -0.6401, 3.014), (-0.6533, -0.8051, 3.638), (-0.5745, 0.5697, 0.3229), (-0.5171, 0.6895, 0.2933), (-0.6752, -0.5137, 1.251), (-0.5146, -1.156, 0.3589), (0.4666, 0.105, 1.559), (0.4317, 0.1745, 1.557), (1.333, -0.6789, 0.1994), (-0.8664, -0.8221, 0.5939), (-0.8009, -0.6078, 0.9001), (-0.7314, -0.6318, 0.7996), (-0.8301, -0.85, 0.5227), (-0.7158, -0.3587, 2.441), (-0.3262, -0.6504, 1.132), (-0.2234, -0.6674, 1.018), (-0.7142, 0.0304, 1.406), (0.08695, -1.387, 0.181), (0.02051, -1.364, 0.1987), (-0.3582, -0.4718, 4.912), (-0.5181, -0.5326, 5.68), (-0.5181, -0.5326, 5.68), (0.5819, -0.3422, 0.859), (0.7574, -0.4713, 0.5767), (0.7286, -0.5422, 0.6546), (0.5766, -0.4036, 0.9117), (-1.398, -0.5216, 0.1214), (-1.386, -0.4851, 0.03463), (0.5177, -0.3059, 1.182), (0.5094, -0.1522, 1.173), (0.5638, -0.2135, 0.8428), (0.521, -0.4462, 0.8955), (0.5766, -0.4036, 0.9117), (0.7286, -0.5422, 0.6546), (0.5872, -0.2809, 0.8063), (0.7978, -0.4371, 0.4598), (-0.2265, -1.016, 6.938), (-0.3832, -1.192, 6.976), (-0.3885, -1.062, 8.417), (-0.2669, -0.9914, 7.609), (-1.515, -1.108, 0.03335), (-0.9348, -1.021, 6.774), (-0.9285, -0.404, 5.913), (1.455, -0.8148, 0.07571), (-0.7321, -0.01627, 2.46), (-0.6918, -0.1106, 1.909), (-0.7142, 0.0304, 1.406), (0.8115, -0.4192, 0.2806), (1.1, -0.5081, 0.1859), (1.083, -0.504, 0.3152), (-1.019, -1.023, 0.3577), (-0.2027, 0.4555, 0.8349), (-0.3612, 0.4365, 0.8137), (-1.106, -0.8594, 0.06257), (0.5708, -0.07715, 0.9961), (0.5902, 0.01721, 1.098), (1.333, -0.6789, 0.1994), (1.1, -0.5081, 0.1859), (1.328, -0.671, 0.12), (0.3254, -0.6486, 1.09), (-0.6918, -0.1106, 1.909), (-0.6544, -0.1552, 1.288), (-0.7142, 0.0304, 1.406), (-0.888, -0.4663, 0.6429), (-0.8624, -0.5409, 0.8807), (-0.9139, -0.7714, 0.5809), (0.204, 0.6936, 0.6379), (0.1834, 0.5269, 0.8556), (-0.413, -0.587, 8.471), (-0.3266, -0.7463, 8.42), (-0.4197, -0.757, 9.127), (-0.4965, -0.5982, 9.116), (0.2859, -0.3329, 2.062), (-0.3582, -0.4718, 4.912), (-1.031, -0.6766, 0.1145), (0.03084, -0.7147, 0.7824), (-0.03467, -0.6289, 1.084), (0.03394, -0.5989, 1.417), (1.222, 0.3859, 0.2997), (1.023, 0.2919, 0.3837), (-1.02, -1.094, 0.1344), (-1.196, -1.179, 0.09492), (0.12, 0.4433, 1.281), (0.01867, 0.3563, 1.114), (-0.2381, -0.7071, 7.117), (-0.3005, -0.6156, 6.934), (-0.2265, -1.016, 6.938), (-0.2372, -0.899, 7.337), (-0.3724, -0.519, 7.301), (-0.225, -0.6509, 2.192), (-0.1741, -0.6482, 2.621), (0.2028, 0.2969, 1.457), (0.2837, 0.2488, 0.9724), (0.3491, 0.2168, 0.5446), (-1.487, -1.056, 0.1487), (-1.46, -1.025, 0.03711), (0.2285, 0.8996, 0.403), (-0.9264, -0.4097, 0.2543), (-0.9055, -0.4506, 0.436), (-0.921, -0.5386, 0.3462), (-0.9549, -0.4616, 0.239), (0.06346, 0.4198, 1.518), (-0.1824, 0.5434, 0.3328), (-0.4451, 0.2788, 0.9656), (-0.3769, 0.3753, 1.187), (-0.3983, 0.3125, 1.433), (-0.4659, 0.1624, 1.44), (1.181, -0.7575, 0.2488), (-0.6072, -1.29, 6.362), (-0.5453, -1.25, 6.3), (-1.014, -0.5787, 0.2562), (-0.2983, -0.5806, 7.711), (-0.2593, -0.7578, 7.884), (0.4384, 0.03441, 1.533), (0.5173, -0.008096, 1.272), (-1.905, -0.6208, -0.01392), (-0.4851, -0.6751, 5.635), (-0.3208, -0.6153, 4.918), (-0.2104, 0.3735, 1.427), (-0.2048, 0.4041, 1.139), (-0.572, 0.1332, 2.033), (-0.4891, 0.2062, 2.071), (-0.3197, -0.9237, 8.407), (-0.2669, -0.9914, 7.609), (-0.6691, 0.6539, 0.2064), (-0.6891, 0.7784, 0.1709), (-0.5615, -0.4513, 0.8572), (-0.6143, -0.5165, 0.7175), (0.4384, 0.03441, 1.533), (1.392, -0.8748, 0.158), (-0.5284, -0.4739, 1.169), (-0.5077, -0.4962, 1.425), (-0.08354, -1.616, 0.02669), (-0.03152, -1.492, 0.1397), (0.01219, -1.508, 0.1044), (-0.5883, 0.05631, 1.989), (-0.572, 0.1332, 2.033), (-0.2104, 0.3735, 1.427), (-0.1085, 0.3665, 1.454), (-0.4922, -1.042, 9.116), (-0.4321, -0.9161, 9.125), (0.4657, -0.2205, 1.436), (-0.225, -0.6509, 2.192), (-0.02627, -0.5434, 2.122), (-0.5633, -1.055, 4.313), (-0.6058, -1.158, 5.003), (-0.5289, -0.5758, 9.111), (-0.1997, -0.6671, 0.5502), (-0.4274, -1.28, 0.1836), (-1.193, -1.119, 0.2599), (-0.03424, 0.3504, 1.439), (-0.9223, -0.6572, 9.509), (-0.5799, 0.7782, 0.1876), (-0.4835, 0.7692, 0.1818), (1.291, 0.4513, 0.167), (-0.8626, -0.2854, 0.3183), (-0.7891, -0.1831, 0.3649), (-0.8219, -0.2984, 0.5889), (-1.776, -0.5321, 0.05392), (-1.779, -0.5056, 0.05435), (-1.905, -0.6208, -0.01392), (0.3491, 0.2168, 0.5446), (0.3554, 0.2111, 1.071), (-0.7812, 0.06501, 0.871), (-0.746, 0.03808, 1.273), (0.06346, 0.4198, 1.518), (-0.03424, 0.3504, 1.439), (1.062, 0.1658, 0.1578), (1.046, 0.2311, 0.3057), (-0.6344, -0.3671, 2.016), (-0.6924, -0.2488, 1.325), (0.293, -1.033, 0.324), (0.2645, -1.246, 0.1967), (-0.4368, 0.3681, 0.6345), (-1.395, 0.7756, 0.1014), (-1.377, 0.8023, 0.1098), (-0.4987, 0.2864, 0.4919), (-0.8735, -1.32, 0.251), (-0.8691, -1.26, 0.1598), (-1.211, -1.075, 0.2514), (-1.053, -0.9729, 0.3479), (-0.4723, 0.1077, 1.414), (-0.4773, 0.241, 0.9195), (-0.4451, 0.2788, 0.9656), (-0.4659, 0.1624, 1.44), (0.5708, -0.07715, 0.9961), (0.5766, -0.4036, 0.9117), (0.521, -0.4462, 0.8955), (-1.102, -1.454, 0.05027), (-0.9283, -1.257, 0.125), (-1.086, -1.461, 0.09667), (-1.003, -0.724, 9.821), (-0.9303, -0.6651, 9.173), (-0.9165, -0.6515, 9.752), (0.6191, -0.3142, 0.2685), (0.4657, -0.2205, 1.436), (0.4558, -0.09088, 1.461), (-0.6422, 0.3195, 0.4645), (-0.6376, 0.2404, 0.8551), (-0.8304, 0.3886, 0.7071), (-0.8545, 0.3607, 0.556), (-0.8845, -0.5042, 6.993), (-1.045, -0.6246, 0.1326), (-0.9759, -0.5993, 0.2661), (0.1137, -1.379, 0.1268), (0.0146, -1.506, 0.03792), (0.2851, 0.5592, 0.8322), (0.204, 0.6936, 0.6379), (0.4558, -0.09088, 1.461), (0.2108, 0.4133, 1.253), (-1.22, 0.7203, 0.1348), (-0.5853, 0.5347, 0.2694), (-0.9661, -0.5298, 0.2963), (-0.9549, -0.4616, 0.239), (-1.373, -1.074, 0.1776), (-0.7188, 0.2099, 1.002), (-0.7142, 0.0304, 1.406), (0.467, 0.1718, 0.9488), (-0.9302, 0.3637, 0.3319), (-1.077, 0.6378, 0.217), (-0.775, -1.023, 7.164), (-0.9168, -0.8699, 7.034), (-0.8847, 0.1988, 0.3738), (-0.8237, 0.1728, 0.7523), (1.567, 0.5074, 0.03768), (-0.04332, -0.7434, 0.4788), (0.03084, -0.7147, 0.7824), (-0.3018, -0.6307, 1.344), (-0.3823, -0.548, 1.575), (-0.2766, -0.6143, 1.586), (-0.08219, 0.4422, 0.3864), (1.356, 0.5514, 0.09099), (1.567, 0.5074, 0.03768), (1.337, 0.5429, 0.09244), (-1.455, -1.015, -9.1e-05), (0.521, -0.4462, 0.8955), (0.4454, -0.4828, 0.8177), (0.5177, -0.3059, 1.182), (-0.0908, -0.6571, 0.6234), (-0.1508, -0.6086, 0.6255), (-0.1076, -0.5956, 1.213), (-0.03467, -0.6289, 1.084), (-1.054, -1.482, 0.1534), (-1.094, -0.4241, 5.006), (-0.6726, -0.1301, 0.8792), (-0.7501, -0.09301, 0.3781), (-0.8466, 0.08183, 0.4096), (-0.4987, 0.2864, 0.4919), (-0.4773, 0.241, 0.9195), (-0.5717, 0.2449, 0.5105), (-0.02045, 0.3859, 0.3716), (-0.7891, -1.44, 0.165), (0.1771, 1.527, -0.02042), (0.1771, 1.527, -0.02042), (-1.414, -0.6124, 0.01577), (-1.605, -0.4837, 0.09989), (-1.603, -0.4531, 0.01851), (-1.086, -1.461, 0.09667), (-0.7812, 0.06501, 0.871), (-0.746, 0.03808, 1.273), (-1.774, -0.4846, 0.02706), (-0.06571, -1.472, 0.1044), (-0.03152, -1.492, 0.1397), (-0.08354, -1.616, 0.02669), (-0.9759, -0.5993, 0.2661), (-1.377, 0.8023, 0.1098), (-1.506, 0.7867, -0.03547), (-1.38, 0.8066, 0.0534), (-0.8466, 0.08183, 0.4096), (-1.358, -1.164, 0.05226), (-1.077, 0.6378, 0.217), (-1.358, -1.164, 0.05226), (-0.225, -0.6509, 2.192), (-0.3823, -0.548, 1.575), (-1.179, 0.8368, 0.1116), (-0.07905, -1.458, 0.0376), (0.3821, 0.2964, 0.2577), (0.3906, 0.2462, 0.3161), (0.8115, -0.4192, 0.2806), (-0.4891, 0.2062, 2.071), (0.3751, -0.6103, 0.9465), (0.3596, -0.4991, 0.8639), (0.3602, -0.5201, 0.4516), (0.3832, -0.6438, 0.4503), (0.521, -0.4462, 0.8955), (-0.4891, 0.2062, 2.071), (-0.3474, 0.2313, 2.044), (-1.019, -1.023, 0.3577), (-1.053, -0.9729, 0.3479), (-0.9139, -0.7714, 0.5809), (-0.1508, -0.6086, 0.6255), (-0.1997, -0.6671, 0.5502), (-0.7188, 0.2099, 1.002), (-0.5633, -1.055, 4.313), (-0.4987, 0.2864, 0.4919), (-0.4368, 0.3681, 0.6345), (-0.06994, -0.5837, 1.513), (-0.2766, -0.6143, 1.586), (-0.0908, -0.6571, 0.6234), (-1.045, -0.6246, 0.1326), (0.9109, 0.003034, 0.2634), (0.6792, -0.1528, 0.2789), (0.9148, 0.04762, 0.4467), (0.43, 0.1917, 1.258), (0.3306, 0.1864, 1.527), (0.3306, 0.1864, 1.527), (0.2821, 0.2366, 1.482), (-0.4687, -0.5114, 1.036), (-0.4473, -0.5744, 0.9058), (-0.4692, -0.5075, 0.5067), (-0.4989, -0.4776, 0.5148), (0.5216, 0.175, 0.5047), (-0.9283, -1.257, 0.125), (0.5819, -0.3422, 0.859), (0.5173, -0.008096, 1.272), (0.5708, -0.07715, 0.9961), (-1.004, 0.7472, 0.3494), (0.1409, -0.6171, 1.525), (0.2858, -0.5484, 1.505), (-0.8624, -0.5409, 0.8807), (-0.5453, -1.25, 6.3), (-0.4706, -1.202, 6.225), (0.325, -0.7826, 0.571), (0.3926, -0.8022, 0.344), (0.06346, 0.4198, 1.518), (-0.9661, -0.5298, 0.2963), (0.6792, -0.1528, 0.2789), (-0.2027, 0.4555, 0.8349), (0.4141, -0.3188, 1.413), (-0.5914, -0.4342, 0.4843), (-0.6422, -0.4929, 0.5105), (-0.4687, -0.5114, 1.036), (-0.3861, -1.154, 6.509), (0.2028, 0.2969, 1.457), (0.06346, 0.4198, 1.518), (-0.4455, -1.088, 5.69), (0.3596, -0.4991, 0.8639), (0.4996, 0.2158, 0.2924), (-0.2766, -0.6143, 1.586), (-0.6806, -0.3645, 1.51), (-1.119, -0.5721, 0.2531), (0.5766, -0.4036, 0.9117), (0.4996, 0.2158, 0.2924), (0.4256, 0.209, 0.3149), (0.4379, -0.5491, 0.4398), (0.3254, -0.6486, 1.09), (-0.03467, -0.6289, 1.084), (-0.06994, -0.5837, 1.513), (0.03394, -0.5989, 1.417), (-0.7891, -0.1831, 0.3649), (0.4384, 0.03441, 1.533), (-0.4576, -0.4887, 1.487), (-0.3823, -0.548, 1.575), (0.4141, -0.3188, 1.413), (-0.6313, -0.3838, 2.029)], [], [(4, 7, 6), (6, 5, 4), (50, 4, 5), (5, 49, 50), (47, 50, 49), (49, 48, 47), (51, 48, 49), (49, 5, 51), (44, 51, 5), (5, 6, 44), (35, 44, 6), (11, 44, 35), (35, 10, 11), (8, 11, 10), (10, 9, 8), (27, 8, 9), (9, 28, 27), (45, 27, 28), (28, 30, 45), (46, 45, 30), (10, 35, 36), (36, 34, 10), (9, 10, 34), (34, 29, 9), (28, 9, 29), (29, 30, 28), (36, 35, 15), (15, 12, 36), (12, 15, 14), (14, 13, 12), (1053, 1052, 1051), (1051, 1054, 1053), (1054, 1051, 1129), (1129, 1128, 1054), (1128, 1129, 1295), (1295, 1296, 1128), (1449, 1296, 1295), (1295, 1450, 1449), (1061, 1060, 1059), (1059, 785, 1061), (1167, 1061, 785), (1168, 1061, 1167), (1167, 792, 1168), (789, 1168, 792), (792, 791, 789), (790, 789, 791), (791, 994, 790), (1404, 790, 994), (994, 995, 1404), (994, 791, 1395), (1395, 993, 994), (995, 994, 993), (993, 1395, 1343), (1343, 1341, 993), (1341, 1343, 1331), (1331, 1342, 1341), (937, 1073, 1072), (1072, 936, 937), (776, 937, 936), (936, 1037, 776), (927, 776, 1037), (1037, 1036, 927), (1139, 927, 1036), (1036, 1205, 1139), (1204, 1139, 1205), (1205, 1272, 1204), (1023, 1204, 1272), (1272, 1271, 1023), (1037, 936, 1329), (1329, 1326, 1037), (1205, 1037, 1326), (1326, 1257, 1205), (1272, 1205, 1257), (1257, 1271, 1272), (1257, 1326, 1256), (1256, 1258, 1257), (1271, 1257, 1258), (1258, 1289, 1271), (1432, 1271, 1289), (1258, 1256, 1259), (1259, 1288, 1258), (1289, 1258, 1288), (889, 1084, 1085), (1085, 888, 889), (887, 889, 888), (890, 889, 887), (887, 1138, 890), (1138, 887, 1033), (1033, 867, 1138), (864, 1138, 867), (867, 866, 864), (865, 864, 866), (866, 920, 865), (919, 865, 920), (920, 968, 919), (969, 919, 968), (968, 967, 969), (970, 969, 967), (867, 1033, 1034), (1034, 978, 867), (866, 867, 978), (978, 920, 866), (978, 1034, 929), (929, 979, 978), (920, 978, 979), (979, 1125, 920), (968, 920, 1125), (1125, 1126, 968), (967, 968, 1126), (942, 1125, 979), (979, 929, 942), (930, 942, 929), (929, 928, 930), (1045, 930, 928), (928, 720, 1045), (717, 1045, 720), (720, 719, 717), (718, 717, 719), (930, 1045, 944), (944, 943, 930), (942, 930, 943), (943, 1002, 942), (1125, 942, 1002), (1002, 1003, 1125), (1126, 1125, 1003), (944, 1045, 856), (856, 915, 944), (943, 944, 915), (915, 998, 943), (1001, 943, 998), (998, 999, 1001), (1000, 1001, 999), (1002, 943, 1001), (1001, 1000, 1002), (1003, 1002, 1000), (668, 1007, 1030), (1030, 667, 668), (665, 668, 667), (667, 666, 665), (308, 451, 374), (374, 307, 308), (306, 308, 307), (307, 397, 306), (307, 374, 391), (391, 398, 307), (397, 307, 398), (398, 378, 397), (391, 374, 383), (383, 399, 391), (398, 391, 399), (399, 368, 398), (372, 398, 368), (368, 373, 372), (378, 372, 373), (381, 368, 399), (399, 383, 381), (382, 381, 383), (383, 374, 382), (384, 382, 374), (374, 431, 384), (381, 382, 380), (380, 371, 381), (368, 381, 371), (371, 370, 368), (369, 368, 370), (379, 370, 371), (371, 380, 379), (455, 456, 423), (423, 454, 455), (439, 454, 423), (423, 424, 439), (425, 424, 423), (423, 426, 425), (463, 425, 426), (464, 425, 463), (463, 465, 464), (466, 464, 465), (464, 466, 467), (467, 468, 464), (57, 48, 51), (51, 40, 57), (39, 40, 51), (51, 44, 39), (41, 39, 44), (39, 41, 33), (33, 31, 39), (32, 39, 31), (31, 19, 32), (20, 32, 19), (19, 16, 20), (21, 20, 16), (18, 16, 19), (19, 31, 18), (33, 18, 31), (423, 460, 461), (461, 462, 423), (426, 423, 462), (694, 697, 696), (696, 695, 694), (695, 696, 1169), (1169, 1083, 695), (1081, 695, 1083), (1083, 1082, 1081), (120, 119, 118), (118, 121, 120), (139, 120, 121), (121, 145, 139), (103, 139, 145), (100, 139, 103), (103, 102, 100), (99, 100, 102), (102, 101, 99), (78, 99, 101), (100, 99, 98), (98, 123, 100), (139, 100, 123), (123, 140, 139), (133, 123, 98), (98, 66, 133), (117, 133, 66), (66, 63, 117), (127, 117, 63), (63, 89, 127), (141, 127, 89), (89, 87, 141), (111, 141, 87), (87, 88, 111), (66, 98, 68), (68, 65, 66), (63, 66, 65), (65, 64, 63), (89, 63, 64), (64, 91, 89), (113, 89, 91), (91, 85, 113), (112, 113, 85), (85, 61, 112), (62, 112, 61), (61, 60, 62), (72, 62, 60), (60, 74, 72), (72, 74, 71), (71, 70, 72), (73, 72, 70), (70, 104, 73), (112, 73, 104), (104, 113, 112), (73, 112, 62), (62, 72, 73), (1146, 1147, 953), (953, 1437, 1146), (954, 1437, 953), (953, 952, 954), (955, 954, 952), (952, 678, 955), (679, 955, 678), (678, 676, 679), (674, 679, 676), (676, 673, 674), (675, 674, 673), (677, 673, 676), (676, 678, 677), (1148, 1151, 1150), (1150, 1149, 1148), (1175, 1178, 1177), (1177, 1176, 1175), (1187, 1175, 1176), (1176, 1188, 1187), (1347, 1187, 1188), (1188, 1431, 1347), (1176, 1177, 1012), (1012, 1202, 1176), (1188, 1176, 1202), (1202, 1200, 1188), (1012, 1177, 1011), (1011, 1010, 1012), (1013, 1012, 1010), (1010, 1136, 1013), (1137, 1013, 1136), (1136, 1135, 1137), (1196, 1137, 1135), (1013, 1137, 1161), (1161, 1202, 1013), (1012, 1013, 1202), (1161, 1137, 1196), (1196, 1211, 1161), (1185, 1184, 954), (954, 1186, 1185), (1186, 954, 955), (955, 1011, 1186), (1011, 955, 1260), (1260, 1010, 1011), (503, 502, 501), (501, 504, 503), (519, 503, 504), (504, 518, 519), (520, 519, 518), (518, 521, 520), (536, 520, 521), (521, 538, 536), (543, 536, 538), (538, 544, 543), (504, 501, 516), (516, 517, 504), (518, 504, 517), (517, 534, 518), (521, 518, 534), (534, 535, 521), (538, 521, 535), (986, 919, 969), (969, 985, 986), (743, 986, 985), (985, 742, 743), (744, 743, 742), (742, 745, 744), (1297, 744, 745), (745, 1298, 1297), (987, 986, 743), (743, 744, 987), (1152, 987, 744), (744, 1446, 1152), (1154, 1152, 1446), (1152, 1154, 1153), (1153, 845, 1152), (987, 1152, 845), (845, 843, 987), (845, 1153, 670), (670, 671, 845), (844, 845, 671), (671, 1075, 844), (868, 844, 1075), (1075, 1074, 868), (843, 845, 844), (844, 1243, 843), (1242, 1243, 844), (844, 869, 1242), (869, 844, 868), (868, 870, 869), (1426, 869, 870), (1227, 1206, 1143), (1143, 1356, 1227), (1355, 1227, 1356), (1252, 1356, 1143), (1143, 1144, 1252), (1216, 1252, 1144), (1144, 1218, 1216), (1217, 1216, 1218), (1144, 1143, 1142), (1142, 1145, 1144), (1333, 1144, 1145), (1145, 1332, 1333), (1203, 1333, 1332), (1332, 1302, 1203), (983, 1203, 1302), (1302, 982, 983), (980, 983, 982), (982, 981, 980), (1233, 980, 981), (981, 1234, 1233), (1302, 1332, 1367), (1367, 1141, 1302), (982, 1302, 1141), (1141, 1106, 982), (981, 982, 1106), (1106, 1104, 981), (1234, 981, 1104), (1104, 1422, 1234), (1141, 1367, 1247), (1247, 1140, 1141), (1106, 1141, 1140), (1140, 863, 1106), (1104, 1106, 863), (863, 1105, 1104), (1424, 1104, 1105), (1105, 1193, 1424), (861, 1193, 1105), (1105, 863, 861), (862, 861, 863), (514, 513, 512), (512, 515, 514), (531, 514, 515), (515, 530, 531), (532, 531, 530), (530, 533, 532), (541, 532, 533), (533, 542, 541), (545, 541, 542), (542, 546, 545), (1245, 1244, 1067), (1067, 1064, 1245), (1064, 1067, 1066), (1066, 1065, 1064), (848, 1064, 1065), (1065, 1370, 848), (1464, 848, 1370), (848, 1464, 1495), (1495, 1496, 848), (1250, 1253, 1252), (1252, 1251, 1250), (1310, 1250, 1251), (1251, 1121, 1310), (1122, 1310, 1121), (1121, 1123, 1122), (1308, 1250, 1310), (1310, 1122, 1308), (1309, 1308, 1122), (1062, 1262, 1261), (1261, 766, 1062), (1046, 1062, 766), (766, 897, 1046), (766, 1261, 765), (765, 764, 766), (897, 766, 764), (764, 896, 897), (895, 897, 896), (896, 988, 895), (1396, 895, 988), (988, 966, 1396), (705, 1396, 966), (966, 704, 705), (702, 705, 704), (704, 703, 702), (1172, 702, 703), (703, 1173, 1172), (896, 764, 1194), (1194, 1043, 896), (988, 896, 1043), (1043, 966, 988), (1194, 764, 765), (765, 1095, 1194), (1373, 1194, 1095), (1095, 1096, 1373), (758, 1373, 1096), (1096, 886, 758), (891, 758, 886), (886, 883, 891), (1345, 891, 883), (883, 1344, 1345), (1346, 1345, 1344), (1344, 884, 1346), (918, 1346, 884), (884, 880, 918), (755, 1194, 1373), (1373, 758, 755), (757, 755, 758), (758, 891, 757), (925, 757, 891), (891, 1345, 925), (1103, 925, 1345), (1345, 1102, 1103), (1038, 1103, 1102), (1102, 941, 1038), (1039, 1038, 941), (941, 938, 1039), (1107, 1039, 938), (938, 704, 1107), (1039, 1107, 1354), (1354, 756, 1039), (1038, 1039, 756), (756, 757, 1038), (925, 1038, 757), (755, 757, 756), (756, 1374, 755), (1194, 755, 1374), (1226, 742, 985), (985, 970, 1226), (248, 258, 257), (257, 259, 248), (247, 248, 259), (259, 277, 247), (286, 247, 277), (277, 282, 286), (278, 286, 282), (282, 281, 278), (280, 278, 281), (281, 283, 280), (243, 280, 283), (277, 259, 272), (272, 287, 277), (281, 277, 287), (287, 284, 281), (283, 281, 284), (287, 272, 273), (273, 288, 287), (284, 287, 288), (270, 273, 272), (272, 271, 270), (300, 271, 272), (272, 259, 300), (927, 1139, 926), (926, 725, 927), (726, 927, 725), (725, 724, 726), (779, 726, 724), (724, 778, 779), (776, 779, 778), (778, 777, 776), (1006, 776, 777), (726, 779, 776), (776, 927, 726), (870, 1284, 1283), (1283, 1056, 870), (1056, 1283, 1055), (1055, 1057, 1056), (964, 1107, 1195), (1195, 966, 964), (965, 964, 966), (966, 1043, 965), (912, 1225, 864), (864, 913, 912), (829, 913, 864), (864, 865, 829), (1079, 829, 865), (865, 919, 1079), (1080, 1079, 919), (829, 1079, 828), (828, 827, 829), (830, 829, 827), (226, 225, 222), (222, 223, 226), (238, 226, 223), (223, 237, 238), (240, 238, 237), (237, 235, 240), (241, 240, 235), (223, 222, 221), (221, 224, 223), (237, 223, 224), (224, 234, 237), (235, 237, 234), (234, 233, 235), (236, 235, 233), (293, 233, 234), (234, 224, 293), (295, 293, 224), (239, 226, 238), (238, 242, 239), (243, 239, 242), (242, 280, 243), (242, 238, 240), (240, 278, 242), (280, 242, 278), (278, 240, 241), (241, 279, 278), (286, 278, 279), (1033, 887, 1294), (1294, 1035, 1033), (1034, 1033, 1035), (1035, 799, 1034), (929, 1034, 799), (799, 928, 929), (1035, 1294, 1361), (1361, 798, 1035), (799, 1035, 798), (798, 800, 799), (928, 799, 800), (800, 842, 928), (720, 928, 842), (842, 841, 720), (1254, 720, 841), (798, 1361, 1281), (1281, 1159, 798), (800, 798, 1159), (1159, 1160, 800), (1458, 800, 1160), (800, 1458, 1459), (1459, 841, 800), (842, 800, 841), (164, 218, 217), (217, 167, 164), (166, 164, 167), (167, 188, 166), (167, 217, 212), (212, 189, 167), (188, 167, 189), (189, 209, 188), (189, 212, 211), (211, 208, 189), (209, 189, 208), (208, 190, 209), (191, 209, 190), (190, 160, 191), (161, 191, 160), (160, 162, 161), (160, 190, 159), (159, 163, 160), (162, 160, 163), (163, 174, 162), (163, 159, 157), (157, 175, 163), (174, 163, 175), (156, 157, 159), (159, 194, 156), (193, 156, 194), (194, 210, 193), (205, 193, 210), (210, 185, 205), (200, 205, 185), (185, 201, 200), (185, 210, 184), (184, 182, 185), (201, 185, 182), (182, 207, 201), (219, 201, 207), (182, 184, 183), (183, 206, 182), (207, 182, 206), (128, 140, 123), (123, 124, 128), (126, 128, 124), (122, 124, 123), (123, 133, 122), (115, 122, 133), (133, 117, 115), (116, 115, 117), (117, 125, 116), (125, 117, 97), (97, 126, 125), (97, 117, 127), (127, 96, 97), (94, 97, 96), (96, 95, 94), (97, 94, 138), (138, 126, 97), (126, 138, 137), (137, 128, 126), (128, 137, 119), (119, 144, 128), (190, 208, 220), (220, 195, 190), (159, 190, 195), (0, 3, 2), (2, 1, 0), (42, 1, 2), (2, 56, 42), (38, 42, 56), (56, 37, 38), (22, 38, 37), (37, 26, 22), (25, 22, 26), (26, 20, 25), (55, 25, 20), (20, 21, 55), (22, 25, 24), (24, 23, 22), (38, 22, 23), (23, 43, 38), (42, 38, 43), (43, 54, 42), (1, 42, 54), (24, 25, 52), (52, 53, 24), (566, 567, 554), (554, 551, 566), (576, 566, 551), (551, 554, 553), (553, 552, 551), (569, 551, 552), (552, 570, 569), (584, 569, 570), (570, 590, 584), (582, 584, 590), (590, 581, 582), (578, 582, 581), (581, 594, 578), (593, 578, 594), (552, 553, 556), (556, 555, 552), (570, 552, 555), (555, 571, 570), (590, 570, 571), (571, 595, 590), (581, 590, 595), (595, 594, 581), (557, 571, 555), (555, 558, 557), (1267, 1338, 961), (961, 962, 1267), (1266, 1267, 962), (962, 1130, 1266), (962, 961, 682), (682, 963, 962), (1131, 962, 963), (963, 1456, 1131), (1457, 1131, 1456), (683, 1456, 963), (963, 682, 683), (680, 683, 682), (682, 681, 680), (881, 680, 681), (882, 680, 881), (881, 877, 882), (916, 882, 877), (877, 931, 916), (882, 916, 917), (917, 1490, 882), (680, 882, 1490), (1025, 1199, 1198), (1198, 1024, 1025), (947, 1025, 1024), (1024, 946, 947), (945, 947, 946), (1024, 1198, 1166), (1166, 946, 1024), (855, 946, 1166), (1166, 854, 855), (856, 855, 854), (854, 914, 856), (915, 856, 914), (914, 997, 915), (998, 915, 997), (997, 996, 998), (999, 998, 996), (1197, 946, 855), (855, 856, 1197), (1045, 1197, 856), (1197, 1045, 717), (717, 1274, 1197), (1273, 1197, 1274), (568, 551, 569), (569, 585, 568), (585, 569, 584), (584, 583, 585), (583, 584, 582), (582, 579, 583), (579, 582, 578), (578, 577, 579), (580, 579, 577), (1351, 1350, 738), (738, 1368, 1351), (1369, 1351, 1368), (739, 1368, 738), (738, 740, 739), (921, 739, 740), (740, 923, 921), (922, 921, 923), (923, 1327, 922), (1327, 923, 1328), (1328, 819, 1327), (820, 1327, 819), (819, 818, 820), (1119, 820, 818), (818, 1363, 1119), (1423, 1119, 1363), (1119, 1423, 1118), (1118, 1116, 1119), (1327, 1119, 1116), (1117, 1116, 1118), (1118, 1352, 1117), (1352, 1118, 1353), (1353, 1376, 1352), (803, 1352, 1376), (1376, 802, 803), (801, 803, 802), (1353, 1118, 1372), (1372, 1371, 1353), (1375, 1353, 1371), (1376, 1353, 1375), (1375, 1421, 1376), (1411, 1376, 1421), (1240, 1276, 1239), (1239, 1237, 1240), (1237, 1239, 1238), (1238, 1241, 1237), (939, 1241, 1238), (1238, 1269, 939), (1174, 939, 1269), (1269, 1172, 1174), (1173, 1174, 1172), (939, 1174, 1173), (1173, 703, 939), (704, 939, 703), (939, 704, 938), (938, 940, 939), (1264, 939, 940), (940, 1221, 1264), (1222, 1264, 1221), (1221, 1223, 1222), (1293, 1222, 1223), (1223, 905, 1293), (906, 1293, 905), (905, 904, 906), (907, 906, 904), (1221, 940, 1299), (1299, 1224, 1221), (1223, 1221, 1224), (1224, 873, 1223), (905, 1223, 873), (873, 874, 905), (904, 905, 874), (874, 879, 904), (984, 873, 1224), (1224, 1299, 984), (973, 984, 1299), (1299, 940, 973), (941, 973, 940), (940, 938, 941), (873, 984, 872), (872, 795, 873), (874, 873, 795), (795, 879, 874), (795, 872, 918), (918, 794, 795), (783, 795, 794), (794, 793, 783), (781, 783, 793), (793, 784, 781), (712, 781, 784), (784, 769, 712), (750, 712, 769), (769, 768, 750), (754, 750, 768), (768, 762, 754), (753, 754, 762), (762, 763, 753), (761, 762, 768), (768, 769, 761), (805, 761, 769), (769, 784, 805), (793, 805, 784), (762, 761, 759), (759, 763, 762), (760, 759, 761), (761, 883, 760), (886, 760, 883), (883, 761, 805), (805, 884, 883), (1344, 883, 884), (880, 884, 805), (805, 793, 880), (794, 880, 793), (1265, 1264, 1222), (1222, 1275, 1265), (1276, 1265, 1275), (1275, 1222, 1293), (1293, 1191, 1275), (1192, 1275, 1191), (1191, 1189, 1192), (1189, 1191, 1190), (1190, 1485, 1189), (1488, 1189, 1485), (575, 566, 576), (576, 588, 575), (588, 576, 589), (589, 604, 588), (604, 589, 605), (605, 606, 604), (606, 605, 607), (607, 609, 606), (608, 606, 609), (143, 127, 141), (141, 132, 143), (142, 143, 132), (132, 129, 142), (132, 141, 135), (135, 131, 132), (129, 132, 131), (131, 130, 129), (131, 135, 134), (134, 136, 131), (130, 131, 136), (136, 146, 130), (108, 134, 135), (135, 111, 108), (107, 108, 111), (106, 134, 108), (108, 107, 106), (109, 106, 107), (592, 591, 578), (578, 593, 592), (879, 795, 783), (783, 782, 879), (782, 783, 781), (781, 780, 782), (901, 782, 780), (780, 710, 901), (797, 901, 710), (710, 711, 797), (710, 780, 781), (781, 712, 710), (711, 710, 712), (88, 87, 89), (89, 110, 88), (1277, 1364, 1155), (1155, 935, 1277), (1278, 1277, 935), (934, 935, 1155), (1155, 1156, 934), (1306, 934, 1156), (934, 1306, 1305), (1305, 933, 934), (935, 934, 933), (598, 597, 596), (596, 599, 598), (600, 599, 596), (596, 601, 600), (586, 600, 601), (601, 602, 586), (573, 586, 602), (602, 572, 573), (560, 573, 572), (573, 560, 561), (561, 574, 573), (586, 573, 574), (574, 587, 586), (600, 586, 587), (587, 603, 600), (599, 600, 603), (561, 560, 562), (562, 565, 561), (564, 561, 565), (1220, 1359, 1009), (1009, 1360, 1220), (1249, 1360, 1009), (1009, 831, 1249), (775, 1249, 831), (831, 832, 775), (1032, 775, 832), (832, 1031, 1032), (1406, 1032, 1031), (775, 1032, 774), (774, 772, 775), (1249, 775, 772), (772, 1050, 1249), (1219, 1249, 1050), (1050, 806, 1219), (807, 1219, 806), (806, 808, 807), (1016, 807, 808), (808, 1017, 1016), (774, 1032, 1405), (1405, 773, 774), (772, 774, 773), (773, 825, 772), (1050, 772, 825), (825, 1049, 1050), (806, 1050, 1049), (1049, 809, 806), (808, 806, 809), (826, 825, 773), (773, 1076, 826), (807, 1016, 1236), (1236, 1235, 807), (1220, 807, 1235), (1235, 1362, 1220), (1086, 1220, 1362), (1318, 1235, 1236), (1236, 1319, 1318), (289, 225, 227), (227, 228, 289), (290, 289, 228), (228, 291, 290), (228, 227, 229), (229, 232, 228), (231, 228, 232), (229, 227, 230), (230, 254, 229), (245, 229, 254), (254, 263, 245), (244, 245, 263), (263, 264, 244), (229, 245, 244), (244, 232, 229), (1300, 1168, 789), (789, 1301, 1300), (1301, 789, 790), (790, 1404, 1301), (1435, 1434, 1433), (1433, 1436, 1435), (1436, 1433, 1475), (1475, 1476, 1436), (1145, 1206, 1115), (1115, 1112, 1145), (1332, 1145, 1112), (1112, 1113, 1332), (1367, 1332, 1113), (1113, 1248, 1367), (1247, 1367, 1248), (1248, 861, 1247), (1140, 1247, 861), (1387, 861, 1248), (1248, 1113, 1387), (1114, 1387, 1113), (1113, 1112, 1114), (1115, 1114, 1112), (1380, 1382, 1381), (1381, 788, 1380), (622, 626, 625), (625, 624, 622), (1215, 1412, 1214), (1214, 1213, 1215), (669, 1213, 1214), (1214, 1322, 669), (1075, 1322, 1214), (1214, 1323, 1075), (1074, 1075, 1323), (1323, 1492, 1074), (1389, 1388, 1390), (1390, 1506, 1389), (1391, 1394, 1393), (1393, 1392, 1391), (1022, 1403, 1383), (1383, 1021, 1022), (1023, 1022, 1021), (1021, 1204, 1023), (1014, 1021, 1383), (1383, 1255, 1014), (1004, 1014, 1255), (1480, 1021, 1014), (1014, 1015, 1480), (926, 1015, 1014), (1014, 1004, 926), (725, 926, 1004), (1004, 1005, 725), (724, 725, 1005), (695, 1401, 1400), (1400, 1402, 695), (1316, 1399, 1398), (1398, 1397, 1316), (1397, 1398, 1502), (1502, 975, 1397), (537, 550, 549), (549, 540, 537), (524, 537, 540), (540, 527, 524), (523, 524, 527), (527, 526, 523), (506, 523, 526), (526, 509, 506), (505, 506, 509), (509, 508, 505), (527, 540, 539), (539, 529, 527), (526, 527, 529), (529, 528, 526), (509, 526, 528), (528, 511, 509), (508, 509, 511), (511, 510, 508), (547, 539, 540), (540, 548, 547), (506, 505, 502), (502, 507, 506), (523, 506, 507), (507, 522, 523), (524, 523, 522), (522, 525, 524), (537, 524, 525), (616, 615, 614), (614, 617, 616), (636, 616, 617), (617, 635, 636), (630, 636, 635), (635, 637, 630), (650, 630, 637), (630, 650, 629), (629, 627, 630), (638, 630, 627), (627, 639, 638), (621, 638, 639), (639, 620, 621), (618, 621, 620), (620, 619, 618), (620, 639, 640), (640, 623, 620), (619, 620, 623), (623, 622, 619), (640, 639, 634), (634, 631, 640), (642, 640, 631), (623, 640, 642), (642, 652, 623), (249, 297, 296), (296, 248, 249), (246, 249, 248), (248, 247, 246), (251, 246, 247), (247, 250, 251), (252, 251, 250), (250, 253, 252), (256, 252, 253), (253, 255, 256), (236, 256, 255), (255, 235, 236), (59, 58, 60), (60, 61, 59), (80, 59, 61), (61, 85, 80), (86, 80, 85), (85, 91, 86), (64, 86, 91), (86, 64, 65), (65, 69, 86), (80, 86, 69), (69, 81, 80), (59, 80, 81), (81, 93, 59), (92, 59, 93), (67, 81, 69), (69, 65, 67), (68, 67, 65), (81, 67, 90), (90, 93, 81), (90, 67, 76), (76, 82, 90), (83, 90, 82), (82, 84, 83), (75, 76, 67), (67, 68, 75), (99, 75, 68), (68, 98, 99), (75, 99, 78), (78, 77, 75), (76, 75, 77), (77, 82, 76), (634, 639, 641), (641, 656, 634), (633, 634, 656), (656, 655, 633), (657, 633, 655), (631, 634, 633), (633, 632, 631), (632, 633, 653), (653, 654, 632), (614, 649, 648), (648, 647, 614), (699, 1088, 1087), (1087, 698, 699), (700, 699, 698), (698, 701, 700), (1101, 700, 701), (701, 1246, 1101), (1100, 1101, 1246), (1246, 1429, 1100), (698, 1087, 831), (831, 1009, 698), (701, 698, 1009), (1009, 1086, 701), (1048, 701, 1086), (701, 1048, 1047), (1047, 1246, 701), (1291, 1303, 722), (722, 723, 1291), (1290, 1291, 723), (692, 723, 722), (722, 691, 692), (690, 692, 691), (651, 611, 644), (644, 645, 651), (645, 644, 643), (643, 646, 645), (1210, 1202, 1209), (1209, 1211, 1210), (1438, 1439, 1291), (1291, 1290, 1438), (1168, 1444, 1443), (1443, 1061, 1168), (1441, 1440, 1162), (1162, 1442, 1441), (1163, 1442, 1162), (1162, 1164, 1163), (1157, 1163, 1164), (1164, 1134, 1157), (1026, 1157, 1134), (1134, 1133, 1026), (1164, 1162, 1165), (1165, 811, 1164), (1134, 1164, 811), (811, 1280, 1134), (1279, 1134, 1280), (1280, 1482, 1279), (1483, 1482, 1280), (1280, 811, 1483), (812, 1483, 811), (811, 810, 812), (813, 812, 810), (810, 980, 813), (1233, 813, 980), (810, 811, 1165), (1165, 983, 810), (980, 810, 983), (1203, 983, 1165), (1165, 1162, 1203), (1217, 1163, 1157), (1157, 1124, 1217), (1216, 1217, 1124), (1124, 1121, 1216), (1251, 1216, 1121), (1027, 1124, 1157), (1157, 1026, 1027), (1028, 1027, 1026), (1027, 1028, 1078), (1078, 1077, 1027), (1124, 1027, 1077), (1077, 1123, 1124), (1121, 1124, 1123), (628, 627, 629), (629, 659, 628), (664, 628, 659), (658, 659, 629), (629, 650, 658), (1183, 1468, 1467), (1467, 1182, 1183), (713, 1183, 1182), (1182, 1181, 713), (1466, 713, 1181), (1181, 1494, 1466), (1182, 1467, 1503), (1503, 1349, 1182), (1181, 1182, 1349), (1349, 1348, 1181), (1481, 1181, 1348), (1019, 728, 1018), (1018, 1505, 1019), (1504, 1019, 1505), (728, 1020, 727), (727, 729, 728), (713, 716, 715), (715, 714, 713), (684, 686, 685), (685, 1479, 684), (1417, 1478, 958), (958, 1263, 1417), (1452, 1417, 1263), (1263, 1493, 1452), (1109, 1452, 1493), (990, 1263, 958), (958, 989, 990), (991, 990, 989), (989, 992, 991), (1179, 991, 992), (992, 1180, 1179), (1408, 1179, 1180), (1180, 1409, 1408), (1312, 1408, 1409), (1409, 1413, 1312), (1313, 1312, 1413), (1312, 1313, 1311), (1311, 853, 1312), (850, 1312, 853), (853, 852, 850), (851, 850, 852), (852, 991, 851), (852, 853, 1099), (1099, 1407, 852), (1111, 852, 1407), (1407, 1110, 1111), (1108, 1111, 1110), (1110, 1109, 1108), (1111, 1108, 990), (990, 991, 1111), (852, 1111, 991), (670, 1213, 669), (669, 671, 670), (671, 669, 672), (672, 1507, 671), (1097, 1099, 853), (853, 1098, 1097), (1268, 1097, 1098), (956, 989, 958), (958, 957, 956), (1008, 1007, 709), (709, 706, 1008), (721, 1008, 706), (706, 707, 721), (708, 707, 706), (706, 709, 708), (788, 1484, 787), (787, 785, 788), (786, 785, 787), (787, 839, 786), (1158, 786, 839), (839, 1330, 1158), (839, 787, 838), (838, 840, 839), (1331, 839, 840), (840, 1465, 1331), (1330, 839, 1331), (1331, 1410, 1330), (1395, 1330, 1410), (886, 1096, 885), (885, 760, 886), (859, 1485, 1474), (1474, 858, 859), (857, 859, 858), (859, 857, 860), (860, 1269, 859), (1238, 859, 1269), (1269, 860, 1270), (1270, 1172, 1269), (950, 1498, 1433), (1433, 949, 950), (948, 950, 949), (950, 948, 951), (951, 737, 950), (734, 950, 737), (737, 736, 734), (735, 734, 736), (1293, 906, 1292), (1292, 1191, 1293), (1365, 1356, 1252), (1252, 1366, 1365), (1420, 1419, 1418), (1418, 1427, 1420), (1427, 1418, 923), (923, 741, 1427), (263, 254, 262), (262, 260, 263), (264, 263, 260), (260, 265, 264), (260, 262, 261), (261, 266, 260), (265, 260, 266), (266, 267, 265), (268, 267, 266), (266, 269, 268), (266, 261, 285), (285, 275, 266), (815, 1454, 1453), (1453, 1455, 815), (1321, 1455, 1453), (1453, 1320, 1321), (1090, 1321, 1320), (1320, 1089, 1090), (1091, 1090, 1089), (1089, 1092, 1091), (1377, 1091, 1092), (1462, 1461, 1460), (1460, 1463, 1462), (1486, 1047, 1362), (1362, 1235, 1486), (1487, 1486, 1235), (274, 276, 268), (268, 275, 274), (298, 274, 275), (275, 299, 298), (157, 156, 158), (158, 176, 157), (175, 157, 176), (835, 837, 836), (836, 878, 835), (875, 835, 878), (878, 877, 875), (876, 875, 877), (877, 881, 876), (931, 877, 878), (878, 836, 931), (932, 931, 836), (1307, 835, 875), (875, 1231, 1307), (1232, 1231, 875), (875, 876, 1232), (817, 1232, 876), (876, 1042, 817), (1040, 817, 1042), (1042, 1041, 1040), (682, 1040, 1041), (660, 663, 662), (662, 661, 660), (831, 1087, 834), (834, 833, 831), (832, 831, 833), (833, 1031, 832), (803, 1445, 739), (739, 1352, 803), (150, 181, 180), (180, 149, 150), (147, 150, 149), (149, 148, 147), (199, 147, 148), (149, 180, 179), (179, 151, 149), (148, 149, 151), (151, 152, 148), (197, 148, 152), (196, 148, 197), (197, 216, 196), (215, 196, 216), (216, 203, 215), (203, 216, 202), (202, 170, 203), (170, 202, 173), (173, 169, 170), (168, 170, 169), (170, 168, 171), (171, 186, 170), (186, 171, 187), (187, 214, 186), (214, 187, 213), (213, 199, 214), (199, 213, 198), (198, 147, 199), (848, 847, 846), (846, 849, 848), (1064, 848, 849), (1499, 1501, 1500), (1500, 1393, 1499), (754, 753, 752), (752, 750, 754), (908, 911, 910), (910, 909, 908), (759, 909, 910), (910, 770, 759), (771, 759, 770), (1336, 1448, 1447), (1447, 1335, 1336), (1334, 1336, 1335), (924, 906, 907), (907, 900, 924), (903, 924, 900), (900, 902, 903), (797, 903, 902), (796, 903, 797), (797, 751, 796), (340, 342, 341), (341, 346, 340), (346, 341, 347), (347, 348, 346), (349, 348, 347), (347, 356, 349), (351, 349, 356), (356, 355, 351), (354, 351, 355), (350, 348, 349), (349, 351, 350), (352, 350, 351), (351, 353, 352), (318, 319, 316), (316, 320, 318), (315, 320, 316), (316, 314, 315), (302, 315, 314), (314, 313, 302), (312, 302, 313), (311, 320, 315), (315, 302, 311), (310, 311, 302), (302, 309, 310), (305, 309, 302), (302, 304, 305), (303, 304, 302), (302, 301, 303), (429, 449, 428), (428, 427, 429), (430, 429, 427), (427, 422, 430), (427, 428, 432), (432, 433, 427), (421, 427, 433), (433, 420, 421), (418, 421, 420), (420, 419, 418), (411, 418, 419), (419, 409, 411), (410, 411, 409), (409, 408, 410), (421, 418, 422), (422, 427, 421), (314, 316, 317), (317, 321, 314), (322, 314, 321), (321, 323, 322), (326, 321, 317), (317, 327, 326), (328, 326, 327), (327, 329, 328), (321, 326, 325), (325, 324, 321), (323, 321, 324), (334, 325, 326), (326, 332, 334), (335, 334, 332), (332, 336, 335), (332, 326, 328), (328, 333, 332), (339, 332, 333), (332, 339, 338), (338, 337, 332), (336, 332, 337), (105, 109, 104), (104, 70, 105), (610, 613, 612), (612, 611, 610), (417, 418, 411), (411, 415, 417), (1345, 1346, 1304), (1304, 1102, 1345), (1120, 1102, 1304), (1304, 971, 1120), (972, 1120, 971), (971, 973, 972), (941, 972, 973), (1120, 972, 941), (941, 1102, 1120), (360, 355, 356), (356, 359, 360), (358, 359, 356), (356, 357, 358), (362, 358, 357), (358, 362, 361), (361, 363, 358), (359, 358, 363), (361, 362, 366), (366, 365, 361), (364, 361, 365), (984, 973, 971), (971, 1132, 984), (872, 984, 1132), (330, 329, 327), (327, 331, 330), (387, 386, 385), (385, 435, 387), (448, 387, 435), (435, 437, 448), (435, 385, 434), (434, 436, 435), (437, 435, 436), (436, 438, 437), (440, 437, 438), (442, 437, 440), (440, 441, 442), (443, 442, 441), (442, 443, 444), (444, 445, 442), (446, 442, 445), (442, 446, 447), (447, 437, 442), (1095, 1094, 1093), (1093, 1096, 1095), (471, 470, 469), (469, 472, 471), (473, 471, 472), (472, 487, 473), (486, 473, 487), (473, 486, 475), (475, 474, 473), (471, 473, 474), (475, 486, 485), (485, 478, 475), (477, 475, 478), (478, 479, 477), (478, 485, 481), (481, 480, 478), (479, 478, 480), (413, 414, 411), (411, 412, 413), (475, 477, 476), (476, 474, 475), (976, 975, 974), (974, 977, 976), (1316, 976, 977), (977, 1317, 1316), (892, 894, 893), (893, 1127, 892), (1127, 893, 1071), (1071, 1068, 1127), (1068, 1071, 1070), (1070, 1069, 1068), (814, 1069, 1070), (1070, 817, 814), (816, 814, 817), (815, 814, 816), (816, 1207, 815), (154, 178, 177), (177, 153, 154), (155, 154, 153), (153, 156, 155), (193, 155, 156), (192, 155, 193), (193, 204, 192), (204, 193, 205), (205, 200, 204), (823, 1433, 1212), (1212, 899, 823), (822, 823, 899), (899, 731, 822), (732, 822, 731), (731, 730, 732), (733, 732, 730), (732, 733, 746), (746, 747, 732), (960, 732, 747), (747, 1171, 960), (1170, 960, 1171), (1171, 1287, 1170), (1358, 1170, 1287), (1287, 1285, 1358), (1170, 1358, 1357), (1357, 959, 1170), (960, 1170, 959), (959, 821, 960), (959, 1357, 1325), (1325, 1324, 959), (824, 959, 1324), (1324, 1476, 824), (823, 824, 1476), (821, 959, 824), (824, 823, 821), (822, 821, 823), (899, 1212, 1471), (1471, 1470, 899), (1230, 899, 1470), (898, 899, 1230), (1230, 1229, 898), (1228, 898, 1229), (898, 1228, 731), (731, 899, 898), (732, 960, 1044), (1044, 822, 732), (1287, 1171, 1286), (1286, 1285, 1287), (1229, 1451, 1378), (1378, 1379, 1229), (1379, 1378, 730), (730, 731, 1379), (491, 396, 492), (492, 390, 491), (388, 491, 390), (390, 389, 388), (400, 388, 389), (389, 450, 400), (482, 400, 450), (450, 493, 482), (494, 482, 493), (452, 491, 388), (388, 400, 452), (453, 452, 400), (400, 482, 453), (344, 453, 482), (482, 343, 344), (345, 344, 343), (343, 489, 345), (496, 345, 489), (489, 490, 496), (343, 482, 494), (494, 495, 343), (489, 343, 495), (495, 488, 489), (490, 489, 488), (390, 492, 483), (483, 484, 390), (389, 390, 484), (345, 496, 497), (497, 498, 345), (499, 345, 498), (345, 499, 500), (500, 392, 345), (393, 345, 392), (392, 394, 393), (367, 393, 394), (394, 395, 367), (452, 367, 395), (395, 491, 452), (367, 452, 344), (344, 345, 367), (393, 367, 345), (395, 394, 396), (396, 491, 395), (749, 1428, 1414), (1414, 748, 749), (746, 749, 748), (748, 747, 746), (1414, 1428, 1416), (1416, 1415, 1414), (748, 1414, 1415), (1415, 1171, 748), (747, 748, 1171), (376, 450, 389), (389, 375, 376), (377, 376, 375), (376, 377, 493), (493, 450, 376), (406, 407, 408), (408, 409, 406), (419, 406, 409), (406, 419, 420), (420, 433, 406), (405, 406, 433), (433, 403, 405), (404, 405, 403), (403, 401, 404), (406, 405, 404), (404, 407, 406), (402, 401, 403), (403, 432, 402), (17, 16, 18), (32, 40, 39), (27, 45, 17), (60, 79, 74), (89, 113, 110), (113, 104, 114), (135, 141, 111), (164, 166, 165), (172, 169, 173), (176, 158, 177), (277, 281, 282), (292, 233, 293), (275, 285, 294), (231, 291, 228), (302, 312, 301), (354, 353, 351), (347, 357, 356), (364, 363, 361), (373, 368, 369), (378, 398, 372), (411, 410, 412), (411, 416, 415), (403, 433, 432), (452, 453, 344), (458, 457, 459), (555, 559, 558), (562, 560, 563), (561, 564, 574), (688, 687, 689), (690, 693, 692), (740, 738, 741), (750, 752, 751), (767, 712, 750), (801, 804, 803), (870, 868, 871), (760, 885, 759), (900, 782, 901), (1006, 937, 776), (1029, 667, 1030), (1055, 1058, 1057), (1062, 1046, 1063), (1100, 700, 1101), (1130, 962, 1131), (1200, 1202, 1201), (1208, 1207, 816), (807, 1220, 1219), (969, 970, 985), (990, 1108, 1263), (1134, 1279, 1133), (1010, 1282, 1136), (1189, 859, 1238), (1314, 1047, 1315), (936, 1072, 1329), (1334, 1337, 1336), (1340, 1339, 1181), (679, 674, 1010), (739, 921, 1352), (1384, 1386, 1385), (802, 1376, 1411), (869, 1426, 1425), (1429, 1246, 1430), (1333, 1218, 1144), (1119, 1327, 820), (1273, 946, 1197), (1037, 1205, 1036), (741, 923, 1469), (961, 1040, 682), (1163, 1472, 1442), (1252, 1216, 1251), (858, 1474, 1473), (1241, 939, 1264), (719, 720, 1477), (715, 1479, 685), (1038, 925, 1103), (880, 794, 918), (949, 1433, 1489), (1426, 1491, 1242), (1497, 888, 1085), (829, 830, 913)])
me_tree_base_0.polygons.foreach_set('use_smooth', [True] * 1764)
me_tree_base_0.use_remesh_preserve_volume = False
me_tree_base_0.use_remesh_preserve_attributes = False
me_tree_base_0.use_mirror_vertex_groups = False
me_tree_base_0.update()
arm_bg2000_armt = bpy.data.armatures.new('bg2000_armt')  # bones are not reproduced

# ---- objects
ob_bg2000 = bpy.data.objects.new('bg2000', None)
ob_bg2000_armt = bpy.data.objects.new('bg2000_armt', arm_bg2000_armt)
ob_tree_base_0 = bpy.data.objects.new('tree_base_0', me_tree_base_0)
ob_lamp = bpy.data.objects.new('Lamp', light_lamp)
ob_camera = bpy.data.objects.new('Camera', cam_camera)

# ---- transforms, parenting, visibility, modifiers, constraints
ob_bg2000.location = (0.0, 0.0, 0.0)
ob_bg2000.empty_image_offset = (0.0, 0.0)
ob_bg2000.lineart.crease_threshold = 0.0
ob_bg2000_armt.parent = ob_bg2000
ob_bg2000_armt.location = (0.0, 0.0, 0.0)
ob_bg2000_armt.show_in_front = True
ob_bg2000_armt.lineart.crease_threshold = 0.0
ob_tree_base_0.parent = ob_bg2000
ob_tree_base_0.location = (0.0, 0.0, 0.0)
ob_tree_base_0.lineart.crease_threshold = 0.0
_vg = ob_tree_base_0.vertex_groups.new(name='Bone0')
_vg.add([301, 302, 303, 304, 305, 306, 307, 308, 309, 310, 311, 312, 313, 314, 315, 316, 317, 318, 319, 320, 321, 322, 323, 324, 325, 326, 327, 328, 329, 330, 331, 332, 333, 334, 335, 336, 337, 338, 339, 340, 341, 342, 343, 344, 345, 346, 347, 348, 349, 350, 351, 352, 353, 354, 355, 356, 357, 358, 359, 360, 361, 362, 363, 364, 365, 366, 367, 368, 369, 370, 371, 372, 373, 374, 375, 376, 377, 378, 379, 380, 381, 382, 383, 384, 385, 386, 387, 388, 389, 390, 391, 392, 393, 394, 395, 396, 397, 398, 399, 400, 401, 402, 403, 404, 405, 406, 407, 408, 409, 410, 411, 412, 413, 414, 415, 416, 417, 418, 419, 420, 421, 422, 423, 424, 425, 426, 427, 428, 429, 430, 431, 432, 433, 434, 435, 436, 437, 438, 439, 440, 441, 442, 443, 444, 445, 446, 447, 448, 449, 450, 451, 452, 453, 454, 455, 456, 457, 458, 459, 460, 461, 462, 463, 464, 465, 466, 467, 468, 469, 470, 471, 472, 473, 474, 475, 476, 477, 478, 479, 480, 481, 482, 483, 484, 485, 486, 487, 488, 489, 490, 491, 492, 493, 494, 495, 496, 497, 498, 499, 500, 665, 666, 667, 668, 669, 670, 671, 672, 673, 674, 675, 676, 677, 678, 679, 680, 681, 682, 683, 684, 685, 686, 687, 688, 689, 690, 691, 692, 693, 694, 695, 696, 697, 698, 699, 700, 701, 706, 707, 708, 709, 713, 714, 715, 716, 717, 718, 719, 720, 721, 722, 723, 724, 725, 726, 727, 728, 729, 730, 731, 732, 733, 734, 735, 736, 737, 738, 739, 740, 741, 746, 747, 748, 749, 772, 773, 774, 775, 776, 777, 778, 779, 785, 786, 787, 788, 789, 790, 791, 792, 798, 799, 800, 801, 802, 803, 804, 806, 807, 808, 809, 810, 811, 812, 813, 814, 815, 816, 817, 818, 819, 820, 821, 822, 823, 824, 825, 826, 827, 828, 829, 830, 831, 832, 833, 834, 835, 836, 837, 838, 839, 840, 841, 842, 843, 844, 845, 846, 847, 848, 849, 850, 851, 852, 853, 854, 855, 856, 861, 862, 863, 864, 865, 866, 867, 868, 869, 870, 871, 875, 876, 877, 878, 881, 882, 887, 888, 889, 890, 892, 893, 894, 898, 899, 912, 913, 916, 917, 920, 921, 922, 923, 926, 927, 928, 929, 930, 931, 932, 933, 934, 935, 936, 937, 944, 945, 946, 947, 948, 949, 950, 951, 952, 953, 954, 955, 956, 957, 958, 959, 960, 961, 962, 963, 974, 975, 976, 977, 978, 980, 981, 982, 983, 989, 990, 991, 992, 993, 994, 995, 1004, 1005, 1006, 1007, 1008, 1009, 1010, 1011, 1012, 1013, 1014, 1015, 1016, 1017, 1018, 1019, 1020, 1021, 1022, 1023, 1024, 1025, 1026, 1027, 1028, 1029, 1030, 1031, 1032, 1033, 1034, 1035, 1036, 1037, 1040, 1041, 1042, 1044, 1045, 1047, 1048, 1049, 1050, 1051, 1054, 1055, 1056, 1057, 1058, 1059, 1060, 1061, 1064, 1065, 1066, 1067, 1068, 1069, 1070, 1071, 1072, 1073, 1074, 1075, 1076, 1077, 1078, 1079, 1081, 1082, 1083, 1084, 1085, 1086, 1087, 1088, 1089, 1090, 1091, 1092, 1097, 1098, 1099, 1100, 1101, 1104, 1105, 1106, 1108, 1109, 1110, 1111, 1112, 1113, 1114, 1115, 1116, 1117, 1118, 1119, 1121, 1122, 1123, 1124, 1127, 1128, 1129, 1130, 1131, 1133, 1134, 1135, 1136, 1137, 1138, 1139, 1140, 1141, 1142, 1143, 1144, 1145, 1146, 1147, 1148, 1149, 1150, 1151, 1153, 1155, 1156, 1157, 1158, 1159, 1160, 1161, 1162, 1163, 1164, 1165, 1166, 1167, 1168, 1169, 1170, 1171, 1175, 1176, 1177, 1178, 1179, 1180, 1181, 1182, 1183, 1184, 1185, 1186, 1187, 1188, 1193, 1196, 1197, 1198, 1199, 1200, 1201, 1202, 1203, 1204, 1205, 1206, 1207, 1208, 1209, 1210, 1211, 1212, 1213, 1214, 1215, 1216, 1217, 1218, 1219, 1220, 1225, 1227, 1228, 1229, 1230, 1231, 1232, 1233, 1234, 1235, 1236, 1242, 1243, 1244, 1245, 1246, 1247, 1248, 1249, 1250, 1251, 1252, 1253, 1254, 1255, 1256, 1257, 1258, 1259, 1260, 1263, 1266, 1267, 1268, 1271, 1272, 1273, 1274, 1277, 1278, 1279, 1280, 1281, 1282, 1283, 1284, 1285, 1286, 1287, 1288, 1289, 1290, 1291, 1294, 1295, 1296, 1300, 1301, 1302, 1303, 1305, 1306, 1307, 1308, 1309, 1310, 1311, 1312, 1313, 1314, 1315, 1316, 1317, 1318, 1319, 1320, 1321, 1322, 1323, 1324, 1325, 1326, 1327, 1328, 1329, 1330, 1331, 1332, 1333, 1334, 1335, 1336, 1337, 1338, 1339, 1340, 1341, 1342, 1343, 1347, 1348, 1349, 1350, 1351, 1352, 1353, 1355, 1356, 1357, 1358, 1359, 1360, 1361, 1362, 1363, 1364, 1365, 1366, 1367, 1368, 1369, 1370, 1371, 1372, 1375, 1376, 1377, 1378, 1379, 1380, 1381, 1382, 1383, 1384, 1385, 1386, 1387, 1388, 1389, 1390, 1391, 1392, 1393, 1394, 1395, 1397, 1398, 1399, 1400, 1401, 1402, 1403, 1404, 1405, 1406, 1407, 1408, 1409, 1410, 1411, 1412, 1413, 1414, 1415, 1416, 1417, 1418, 1419, 1420, 1421, 1422, 1423, 1424, 1425, 1426, 1427, 1428, 1429, 1430, 1431, 1432, 1433, 1434, 1435, 1436, 1437, 1438, 1439, 1440, 1441, 1442, 1443, 1444, 1445, 1447, 1448, 1449, 1450, 1451, 1452, 1453, 1454, 1455, 1456, 1457, 1458, 1459, 1460, 1461, 1462, 1463, 1464, 1465, 1466, 1467, 1468, 1469, 1470, 1471, 1472, 1475, 1476, 1477, 1478, 1479, 1480, 1481, 1482, 1483, 1484, 1486, 1487, 1489, 1490, 1491, 1492, 1493, 1494, 1495, 1496, 1497, 1498, 1499, 1500, 1501, 1502, 1503, 1504, 1505, 1506, 1507], 1.0, 'REPLACE')
_vg = ob_tree_base_0.vertex_groups.new(name='Bone1')
_vg.add([669, 670, 671, 672, 681, 682, 683, 685, 686, 695, 696, 702, 703, 704, 705, 713, 714, 717, 718, 719, 720, 722, 723, 728, 734, 735, 736, 737, 742, 743, 744, 745, 764, 766, 785, 786, 787, 788, 798, 799, 800, 801, 802, 803, 804, 816, 827, 828, 829, 830, 841, 842, 843, 844, 845, 854, 855, 856, 857, 858, 859, 860, 864, 865, 866, 867, 868, 869, 870, 871, 887, 888, 889, 890, 895, 896, 897, 898, 899, 912, 913, 914, 915, 919, 920, 928, 929, 930, 942, 943, 944, 945, 946, 947, 948, 949, 950, 951, 961, 962, 963, 966, 967, 968, 969, 970, 974, 975, 976, 977, 978, 979, 985, 986, 987, 988, 996, 997, 998, 999, 1000, 1001, 1002, 1003, 1018, 1019, 1020, 1023, 1024, 1025, 1026, 1027, 1028, 1033, 1034, 1035, 1040, 1041, 1045, 1046, 1047, 1048, 1051, 1052, 1053, 1054, 1055, 1056, 1059, 1060, 1061, 1062, 1063, 1064, 1065, 1066, 1067, 1074, 1075, 1077, 1078, 1079, 1080, 1081, 1082, 1083, 1086, 1121, 1122, 1123, 1124, 1125, 1126, 1128, 1129, 1130, 1131, 1133, 1134, 1138, 1146, 1148, 1149, 1150, 1151, 1152, 1153, 1154, 1157, 1159, 1160, 1163, 1164, 1166, 1167, 1168, 1169, 1172, 1173, 1174, 1175, 1178, 1181, 1182, 1183, 1184, 1185, 1187, 1195, 1197, 1198, 1199, 1204, 1205, 1207, 1208, 1212, 1213, 1214, 1215, 1217, 1220, 1225, 1226, 1228, 1229, 1230, 1235, 1236, 1242, 1243, 1244, 1245, 1254, 1256, 1257, 1258, 1259, 1266, 1267, 1269, 1270, 1271, 1272, 1273, 1274, 1279, 1280, 1281, 1283, 1284, 1288, 1289, 1290, 1291, 1294, 1295, 1296, 1297, 1298, 1303, 1315, 1316, 1317, 1318, 1319, 1322, 1323, 1334, 1335, 1336, 1337, 1338, 1339, 1340, 1348, 1349, 1351, 1352, 1359, 1361, 1362, 1368, 1369, 1370, 1376, 1379, 1380, 1381, 1382, 1388, 1389, 1390, 1393, 1394, 1396, 1397, 1401, 1411, 1412, 1425, 1426, 1432, 1433, 1434, 1437, 1438, 1439, 1445, 1446, 1449, 1450, 1456, 1457, 1458, 1459, 1460, 1461, 1466, 1467, 1468, 1470, 1471, 1472, 1477, 1480, 1481, 1484, 1486, 1487, 1488, 1489, 1491, 1492, 1494, 1498, 1499, 1500, 1501, 1503, 1504, 1505, 1506, 1507], 1.0, 'REPLACE')
_vg = ob_tree_base_0.vertex_groups.new(name='Bone2')
_vg.add([0, 1, 2, 3, 4, 5, 6, 7, 8, 9, 10, 11, 12, 13, 14, 15, 16, 17, 18, 19, 20, 21, 22, 23, 24, 25, 26, 27, 28, 29, 30, 31, 32, 33, 34, 35, 36, 37, 38, 39, 40, 41, 42, 43, 44, 45, 46, 47, 48, 49, 50, 51, 52, 53, 54, 55, 56, 57, 58, 59, 60, 61, 62, 63, 64, 65, 66, 67, 68, 69, 70, 71, 72, 73, 74, 75, 76, 77, 78, 79, 80, 81, 82, 83, 84, 85, 86, 87, 88, 89, 90, 91, 92, 93, 94, 95, 96, 97, 98, 99, 100, 101, 102, 103, 104, 105, 106, 107, 108, 109, 110, 111, 112, 113, 114, 115, 116, 117, 118, 119, 120, 121, 122, 123, 124, 125, 126, 127, 128, 129, 130, 131, 132, 133, 134, 135, 136, 137, 138, 139, 140, 141, 142, 143, 144, 145, 146, 147, 148, 149, 150, 151, 152, 153, 154, 155, 156, 157, 158, 159, 160, 161, 162, 163, 164, 165, 166, 167, 168, 169, 170, 171, 172, 173, 174, 175, 176, 177, 178, 179, 180, 181, 182, 183, 184, 185, 186, 187, 188, 189, 190, 191, 192, 193, 194, 195, 196, 197, 198, 199, 200, 201, 202, 203, 204, 205, 206, 207, 208, 209, 210, 211, 212, 213, 214, 215, 216, 217, 218, 219, 220, 221, 222, 223, 224, 225, 226, 227, 228, 229, 230, 231, 232, 233, 234, 235, 236, 237, 238, 239, 240, 241, 242, 243, 244, 245, 246, 247, 248, 249, 250, 251, 252, 253, 254, 255, 256, 257, 258, 259, 260, 261, 262, 263, 264, 265, 266, 267, 268, 269, 270, 271, 272, 273, 274, 275, 276, 277, 278, 279, 280, 281, 282, 283, 284, 285, 286, 287, 288, 289, 290, 291, 292, 293, 294, 295, 296, 297, 298, 299, 300, 501, 502, 503, 504, 505, 506, 507, 508, 509, 510, 511, 512, 513, 514, 515, 516, 517, 518, 519, 520, 521, 522, 523, 524, 525, 526, 527, 528, 529, 530, 531, 532, 533, 534, 535, 536, 537, 538, 539, 540, 541, 542, 543, 544, 545, 546, 547, 548, 549, 550, 551, 552, 553, 554, 555, 556, 557, 558, 559, 560, 561, 562, 563, 564, 565, 566, 567, 568, 569, 570, 571, 572, 573, 574, 575, 576, 577, 578, 579, 580, 581, 582, 583, 584, 585, 586, 587, 588, 589, 590, 591, 592, 593, 594, 595, 596, 597, 598, 599, 600, 601, 602, 603, 604, 605, 606, 607, 608, 609, 702, 703, 704, 705, 742, 743, 744, 745, 755, 756, 757, 758, 759, 760, 764, 765, 766, 770, 794, 795, 857, 858, 859, 860, 872, 873, 874, 880, 883, 884, 885, 886, 891, 895, 896, 897, 905, 906, 908, 909, 910, 911, 918, 925, 938, 939, 940, 941, 964, 965, 966, 967, 968, 969, 970, 971, 972, 973, 984, 985, 988, 996, 997, 998, 999, 1000, 1001, 1002, 1003, 1038, 1039, 1043, 1046, 1062, 1063, 1093, 1094, 1095, 1096, 1102, 1103, 1107, 1120, 1125, 1126, 1132, 1172, 1173, 1174, 1189, 1190, 1191, 1192, 1194, 1195, 1221, 1222, 1223, 1224, 1226, 1237, 1238, 1239, 1240, 1241, 1261, 1262, 1264, 1265, 1269, 1270, 1275, 1276, 1292, 1293, 1297, 1298, 1299, 1304, 1344, 1345, 1346, 1354, 1373, 1374, 1396, 1446, 1473, 1474, 1485, 1488], 1.0, 'REPLACE')
_vg = ob_tree_base_0.vertex_groups.new(name='Bone3')
_vg.add([610, 611, 612, 613, 614, 615, 616, 617, 618, 619, 620, 621, 622, 623, 624, 625, 626, 627, 628, 629, 630, 631, 632, 633, 634, 635, 636, 637, 638, 639, 640, 641, 642, 643, 644, 645, 646, 647, 648, 649, 650, 651, 652, 653, 654, 655, 656, 657, 658, 659, 660, 661, 662, 663, 664, 710, 711, 712, 750, 751, 752, 753, 754, 761, 762, 763, 767, 768, 769, 771, 780, 781, 782, 783, 784, 793, 796, 797, 805, 879, 900, 901, 902, 903, 904, 907, 924], 1.0, 'REPLACE')
_vg = ob_tree_base_0.vertex_groups.new(name='Bone4')
_vg = ob_tree_base_0.vertex_groups.new(name='Bone5')
_vg = ob_tree_base_0.vertex_groups.new(name='Bone6')
_vg = ob_tree_base_0.vertex_groups.new(name='Bone7')
_vg = ob_tree_base_0.vertex_groups.new(name='Bone8')
_m = ob_tree_base_0.modifiers.new('gen_armt', 'ARMATURE')
_m.object = ob_bg2000_armt
ob_lamp.location = (4.076, 1.005, 5.904)
ob_lamp.rotation_euler = (0.6503, 0.05522, 1.866)
ob_lamp.lock_rotations_4d = False
ob_lamp.empty_display_type = 'ARROWS'
ob_lamp.color = (0.0, 0.0, 0.0, 0.0)
ob_lamp.lineart.crease_threshold = 0.0
ob_camera.location = (7.481, -6.508, 5.344)
ob_camera.rotation_euler = (1.109, 0.01082, 0.8149)
ob_camera.lock_rotations_4d = False
ob_camera.empty_display_type = 'ARROWS'
ob_camera.color = (0.0, 0.0, 0.0, 0.0)
ob_camera.display_type = 'WIRE'
ob_camera.lineart.crease_threshold = 0.0

# ---- collection membership
col_collection_1.objects.link(ob_bg2000)
col_collection_1.objects.link(ob_bg2000_armt)
col_collection_1.objects.link(ob_tree_base_0)
col_collection_1.objects.link(ob_lamp)
col_collection_1.objects.link(ob_camera)

# ---- scene / render settings (as saved in the file)
scene.camera = ob_camera
scene.frame_start = 1; scene.frame_end = 250; scene.frame_set(166)
scene.render.engine = 'BLENDER_EEVEE_NEXT'
scene.render.resolution_percentage = 50
scene.render.dither_intensity = 0.0
scene.cycles.use_denoising = False
scene.cycles.samples = 10
scene.cycles.sampling_pattern = 'TABULATED_SOBOL'
scene.cycles.light_sampling_threshold = 0.0
scene.cycles.use_adaptive_sampling = False
scene.cycles.use_light_tree = False
scene.cycles.blur_glossy = 0.0
scene.cycles.pixel_filter_type = 'GAUSSIAN'
scene.cycles.sample_clamp_indirect = 0.0
scene.view_settings.view_transform = 'Standard'
bpy.context.view_layer.update()

